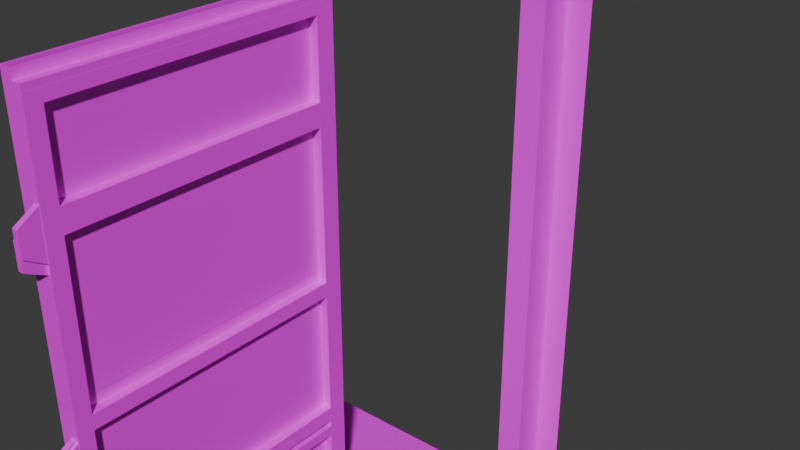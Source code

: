 # Source: door_lcon.blend  (saved by Blender 4.5.92; exported with 4.5.12 LTS)
import bpy
from mathutils import Matrix  # noqa: F401  (used for matrix-valued properties, if any)

bpy.ops.wm.read_factory_settings(use_empty=True)
scene = bpy.context.scene
scene.name = 'Scene'

# ---- images (referenced by path relative to the original .blend; pixels are not part of the script)
import os
ASSET_DIR = os.environ.get("B2B_ASSET_DIR", "")  # directory of the original .blend (textures are referenced by path, not embedded)
HERE = os.path.dirname(os.path.abspath(__file__))  # packed textures are extracted next to this script under _unpacked/

def load_image(name, relpath, width, height, colorspace="sRGB"):
    """Load a texture the original file referenced (path relative to the .blend, or extracted next to this script)."""
    p = next((c for c in (os.path.join(HERE, relpath), os.path.join(ASSET_DIR, relpath)) if relpath and os.path.exists(c)), "")
    if p:
        img = bpy.data.images.load(p, check_existing=True)
        img.name = name
    else:  # same state as the original file: an image datablock whose file is absent (Cycles renders it pink)
        img = bpy.data.images.new(name, width, height)
        img.source = "FILE"
        img.filepath = "//" + (relpath or name)
    img.colorspace_settings.name = colorspace
    return img
img_door01_jpg = load_image('Door01.jpg', 'Door01.jpg', 1024, 1024, 'sRGB')
img_ctwalls_png = load_image('ctwalls.png', 'ctwalls.png', 1024, 1024, 'sRGB')
img_crtbev_jpg = load_image('crtbev.jpg', 'crtbev.jpg', 1024, 1024, 'sRGB')

# ---- materials (node trees are filled in below, after node groups)
mat_material_004 = bpy.data.materials.new('Material.004')
mat_material_004.roughness = 0.5
mat_material = bpy.data.materials.new('Material')
mat_material.use_backface_culling = True
mat_material.roughness = 0.5
mat_door_002 = bpy.data.materials.new('door.002')
mat_door_002.use_backface_culling = True
mat_door_002.roughness = 0.5
mat_material_002 = bpy.data.materials.new('Material.002')
mat_material_002.use_backface_culling = True
mat_material_002.roughness = 0.5
mat_door_001 = bpy.data.materials.new('door.001')
mat_door_001.use_backface_culling = True
mat_door_001.roughness = 0.5
mat_material_001 = bpy.data.materials.new('Material.001')
mat_material_001.use_backface_culling = True
mat_material_001.roughness = 0.5
mat_material_003 = bpy.data.materials.new('Material.003')
mat_material_003.use_backface_culling = True
mat_material_003.roughness = 0.5

# ---- node groups
ng_smooth_by_angle = bpy.data.node_groups.new('Smooth by Angle', 'GeometryNodeTree')
_s = ng_smooth_by_angle.interface.new_socket(name='Mesh', in_out='OUTPUT', socket_type='NodeSocketGeometry')
_s = ng_smooth_by_angle.interface.new_socket(name='Mesh', in_out='INPUT', socket_type='NodeSocketGeometry')
_s = ng_smooth_by_angle.interface.new_socket(name='Angle', in_out='INPUT', socket_type='NodeSocketFloat')
_s.subtype = 'ANGLE'
_s.default_value = 0.5236
_s.min_value = 0.0
_s.max_value = 3.142
_s.description = 'Maximum face angle for smooth edges'
_s = ng_smooth_by_angle.interface.new_socket(name='Ignore Sharpness', in_out='INPUT', socket_type='NodeSocketBool')
_s.force_non_field = True
ng_smooth_by_angle.description = 'Set the sharpness of mesh edges based on the angle between the neighboring faces'
ng_smooth_by_angle.is_modifier = True
_N = ng_smooth_by_angle.nodes; _L = ng_smooth_by_angle.links
n0 = _N.new('GeometryNodeSetShadeSmooth'); n0.name = 'Set Shade Smooth'; n0.location = (120, -80)
n0.domain = 'EDGE'
n1 = _N.new('GeometryNodeSetShadeSmooth'); n1.name = 'Set Shade Smooth.001'; n1.location = (300, -80)
n2 = _N.new('NodeGroupOutput'); n2.name = 'Group Output'; n2.location = (480, -80)
n3 = _N.new('GeometryNodeInputMeshEdgeAngle'); n3.name = 'Edge Angle'; n3.location = (-440, -240)
n4 = _N.new('NodeGroupInput'); n4.name = 'Group Input'; n4.location = (-80, -80)
n5 = _N.new('GeometryNodeInputEdgeSmooth'); n5.name = 'Is Edge Smooth'; n5.location = (-260, -120)
n6 = _N.new('GeometryNodeInputShadeSmooth'); n6.name = 'Is Shade Smooth'; n6.location = (-440, -397)
n7 = _N.new('FunctionNodeCompare'); n7.name = 'Compare'; n7.location = (-260, -260)
n7.operation = 'LESS_EQUAL'
n7.inputs[6].default_value = (0.0, 0.0, 0.0, 0.0)
n7.inputs[7].default_value = (0.0, 0.0, 0.0, 0.0)
n8 = _N.new('FunctionNodeBooleanMath'); n8.name = 'Boolean Math.001'; n8.location = (-80, -260)
n9 = _N.new('NodeGroupInput'); n9.name = 'Group Input.001'; n9.location = (-440, -329)
n10 = _N.new('NodeGroupInput'); n10.name = 'Group Input.002'; n10.location = (-259, -189)
n11 = _N.new('FunctionNodeBooleanMath'); n11.name = 'Boolean Math'; n11.location = (-80, -149)
n11.operation = 'OR'
n12 = _N.new('FunctionNodeBooleanMath'); n12.name = 'Boolean Math.002'; n12.location = (-260, -380)
n12.operation = 'OR'
n13 = _N.new('NodeGroupInput'); n13.name = 'Group Input.003'; n13.location = (-440, -460)
_L.new(n3.outputs[0], n7.inputs[0])
_L.new(n1.outputs[0], n2.inputs[0])
_L.new(n9.outputs[1], n7.inputs[1])
_L.new(n7.outputs[0], n8.inputs[0])
_L.new(n4.outputs[0], n0.inputs[0])
_L.new(n0.outputs[0], n1.inputs[0])
_L.new(n8.outputs[0], n0.inputs[2])
_L.new(n10.outputs[2], n11.inputs[1])
_L.new(n5.outputs[0], n11.inputs[0])
_L.new(n11.outputs[0], n0.inputs[1])
_L.new(n13.outputs[2], n12.inputs[1])
_L.new(n6.outputs[0], n12.inputs[0])
_L.new(n12.outputs[0], n8.inputs[1])
n2.is_active_output = True

# ---- material node trees
mat_material_004.use_nodes = True; mat_material_004.node_tree.nodes.clear()
_N = mat_material_004.node_tree.nodes; _L = mat_material_004.node_tree.links
n0 = _N.new('ShaderNodeBsdfPrincipled'); n0.name = 'Principled BSDF'; n0.location = (0, 300)
n0.inputs[4].default_value = 0.0
n1 = _N.new('ShaderNodeOutputMaterial'); n1.name = 'Material Output'; n1.location = (280, 300)
_L.new(n0.outputs[0], n1.inputs[0])
n1.is_active_output = True
mat_material.use_nodes = True; mat_material.node_tree.nodes.clear()
_N = mat_material.node_tree.nodes; _L = mat_material.node_tree.links
n0 = _N.new('ShaderNodeBsdfPrincipled'); n0.name = 'Principled BSDF'; n0.location = (0, 300)
n0.inputs[4].default_value = 0.0
n1 = _N.new('ShaderNodeOutputMaterial'); n1.name = 'Material Output'; n1.location = (280, 300)
_L.new(n0.outputs[0], n1.inputs[0])
n1.is_active_output = True
mat_door_002.use_nodes = True; mat_door_002.node_tree.nodes.clear()
_N = mat_door_002.node_tree.nodes; _L = mat_door_002.node_tree.links
n0 = _N.new('ShaderNodeBsdfPrincipled'); n0.name = 'Principled BSDF'; n0.location = (0, 300)
n1 = _N.new('ShaderNodeOutputMaterial'); n1.name = 'Material Output'; n1.location = (280, 300)
n2 = _N.new('ShaderNodeTexImage'); n2.name = 'Image Texture'; n2.location = (-480, 300)
n2.image = img_door01_jpg
_L.new(n2.outputs[0], n0.inputs[0])
_L.new(n0.outputs[0], n1.inputs[0])
n1.is_active_output = True
mat_material_002.use_nodes = True; mat_material_002.node_tree.nodes.clear()
_N = mat_material_002.node_tree.nodes; _L = mat_material_002.node_tree.links
n0 = _N.new('ShaderNodeBsdfPrincipled'); n0.name = 'Principled BSDF'; n0.location = (0, 300)
n1 = _N.new('ShaderNodeOutputMaterial'); n1.name = 'Material Output'; n1.location = (280, 300)
n2 = _N.new('ShaderNodeTexImage'); n2.name = 'Image Texture'; n2.location = (-480, 300)
n2.image = img_ctwalls_png
_L.new(n2.outputs[0], n0.inputs[0])
_L.new(n0.outputs[0], n1.inputs[0])
n1.is_active_output = True
mat_door_001.use_nodes = True; mat_door_001.node_tree.nodes.clear()
_N = mat_door_001.node_tree.nodes; _L = mat_door_001.node_tree.links
n0 = _N.new('ShaderNodeBsdfPrincipled'); n0.name = 'Principled BSDF'; n0.location = (0, 300)
n1 = _N.new('ShaderNodeOutputMaterial'); n1.name = 'Material Output'; n1.location = (280, 300)
n2 = _N.new('ShaderNodeTexImage'); n2.name = 'Image Texture'; n2.location = (-480, 300)
n2.image = img_door01_jpg
_L.new(n2.outputs[0], n0.inputs[0])
_L.new(n0.outputs[0], n1.inputs[0])
n1.is_active_output = True
mat_material_001.use_nodes = True; mat_material_001.node_tree.nodes.clear()
_N = mat_material_001.node_tree.nodes; _L = mat_material_001.node_tree.links
n0 = _N.new('ShaderNodeBsdfPrincipled'); n0.name = 'Principled BSDF'; n0.location = (0, 300)
n1 = _N.new('ShaderNodeOutputMaterial'); n1.name = 'Material Output'; n1.location = (280, 300)
n2 = _N.new('ShaderNodeTexImage'); n2.name = 'Image Texture'; n2.location = (-480, 300)
n2.image = img_ctwalls_png
_L.new(n2.outputs[0], n0.inputs[0])
_L.new(n0.outputs[0], n1.inputs[0])
n1.is_active_output = True
mat_material_003.use_nodes = True; mat_material_003.node_tree.nodes.clear()
_N = mat_material_003.node_tree.nodes; _L = mat_material_003.node_tree.links
n0 = _N.new('ShaderNodeBsdfPrincipled'); n0.name = 'Principled BSDF'; n0.location = (0, 300)
n1 = _N.new('ShaderNodeOutputMaterial'); n1.name = 'Material Output'; n1.location = (280, 300)
n2 = _N.new('ShaderNodeTexImage'); n2.name = 'Image Texture'; n2.location = (-480, 300)
n2.image = img_crtbev_jpg
_L.new(n2.outputs[0], n0.inputs[0])
_L.new(n0.outputs[0], n1.inputs[0])
n1.is_active_output = True

# ---- world
world_world = bpy.data.worlds.new('World'); scene.world = world_world
world_world.use_nodes = True; world_world.node_tree.nodes.clear()
_N = world_world.node_tree.nodes; _L = world_world.node_tree.links
n0 = _N.new('ShaderNodeOutputWorld'); n0.name = 'World Output'; n0.location = (300, 300)
n1 = _N.new('ShaderNodeBackground'); n1.name = 'Background'; n1.location = (10, 300)
n1.inputs[0].default_value = (0.05088, 0.05088, 0.05088, 1.0)
_L.new(n1.outputs[0], n0.inputs[0])
n0.is_active_output = True
world_world.color = (0.05088, 0.05088, 0.05088)
world_world.sun_shadow_jitter_overblur = 0.0

# ---- meshes
me_cube_001 = bpy.data.meshes.new('Cube.001')
me_cube_001.from_pydata([(0.7073, -0.0156, -1.179), (0.7073, -0.0156, 1.147), (0.7073, 0.06918, -1.179), (0.7073, 0.06918, 1.147), (2.002, -0.0156, -1.179), (2.002, -0.0156, 1.147), (2.002, 0.06918, -1.179), (2.002, 0.06918, 1.147)], [], [(0, 1, 3, 2), (2, 3, 7, 6), (6, 7, 5, 4), (4, 5, 1, 0), (2, 6, 4, 0), (7, 3, 1, 5)])
me_cube_001.polygons.foreach_set('use_smooth', [True] * 6)
_uv = me_cube_001.uv_layers.new(name='UVMap')
_uv.uv.foreach_set('vector', [0.375, 0.0, 0.625, 0.0, 0.625, 0.25, 0.375, 0.25, 0.375, 0.25, 0.625, 0.25, 0.625, 0.5, 0.375, 0.5, 0.375, 0.5, 0.625, 0.5, 0.625, 0.75, 0.375, 0.75, 0.375, 0.75, 0.625, 0.75, 0.625, 1.0, 0.375, 1.0, 0.125, 0.5, 0.375, 0.5, 0.375, 0.75, 0.125, 0.75, 0.625, 0.5, 0.875, 0.5, 0.875, 0.75, 0.625, 0.75])
me_cube_001.materials.append(mat_material_004)
me_cube_001.update()
me_cube_001.normals_split_custom_set([tuple(v) for v in zip(*[iter([-0.5774, -0.5774, -0.5774, -0.5774, -0.5774, 0.5774, -0.5774, 0.5774, 0.5774, -0.5774, 0.5774, -0.5774, -0.5774, 0.5774, -0.5774, -0.5774, 0.5774, 0.5774, 0.5774, 0.5774, 0.5774, 0.5774, 0.5774, -0.5774, 0.5774, 0.5774, -0.5774, 0.5774, 0.5774, 0.5774, 0.5774, -0.5774, 0.5774, 0.5774, -0.5774, -0.5774, 0.5774, -0.5774, -0.5774, 0.5774, -0.5774, 0.5774, -0.5774, -0.5774, 0.5774, -0.5774, -0.5774, -0.5774, -0.5774, 0.5774, -0.5774, 0.5774, 0.5774, -0.5774, 0.5774, -0.5774, -0.5774, -0.5774, -0.5774, -0.5774, 0.5774, 0.5774, 0.5774, -0.5774, 0.5774, 0.5774, -0.5774, -0.5774, 0.5774, 0.5774, -0.5774, 0.5774])] * 3)])
me_cube = bpy.data.meshes.new('Cube')
me_cube.from_pydata([(-2.009, -0.0723, -1.183), (-2.009, -0.0723, 1.151), (-2.009, 0.01382, -1.183), (-2.009, 0.01382, 1.151), (-0.6799, -0.0723, -1.183), (-0.6799, -0.0723, 1.151), (-0.6799, 0.01382, -1.183), (-0.6799, 0.01382, 1.151)], [], [(0, 1, 3, 2), (2, 3, 7, 6), (6, 7, 5, 4), (4, 5, 1, 0), (2, 6, 4, 0), (7, 3, 1, 5)])
_uv = me_cube.uv_layers.new(name='UVMap')
_uv.uv.foreach_set('vector', [0.375, 0.0, 0.625, 0.0, 0.625, 0.25, 0.375, 0.25, 0.375, 0.25, 0.625, 0.25, 0.625, 0.5, 0.375, 0.5, 0.375, 0.5, 0.625, 0.5, 0.625, 0.75, 0.375, 0.75, 0.375, 0.75, 0.625, 0.75, 0.625, 1.0, 0.375, 1.0, 0.125, 0.5, 0.375, 0.5, 0.375, 0.75, 0.125, 0.75, 0.625, 0.5, 0.875, 0.5, 0.875, 0.75, 0.625, 0.75])
me_cube.materials.append(mat_material)
me_cube.update()
me_cube.normals_split_custom_set([tuple(v) for v in zip(*[iter([-1.0, 0.0, 0.0, -1.0, 0.0, 0.0, -1.0, 0.0, 0.0, -1.0, 0.0, 0.0, 0.0, 1.0, 0.0, 0.0, 1.0, 0.0, 0.0, 1.0, 0.0, 0.0, 1.0, 0.0, 1.0, 0.0, 0.0, 1.0, 0.0, 0.0, 1.0, 0.0, 0.0, 1.0, 0.0, 0.0, 0.0, -1.0, 0.0, 0.0, -1.0, 0.0, 0.0, -1.0, 0.0, 0.0, -1.0, 0.0, 0.0, 0.0, -1.0, 0.0, 0.0, -1.0, 0.0, 0.0, -1.0, 0.0, 0.0, -1.0, 0.0, 0.0, 1.0, 0.0, 0.0, 1.0, 0.0, 0.0, 1.0, 0.0, 0.0, 1.0])] * 3)])
me_plane_004 = bpy.data.meshes.new('Plane.004')
me_plane_004.from_pydata([(-0.651, -0.07325, -1.187), (0.651, -0.07325, -1.187), (-0.651, -0.07325, 1.155), (0.651, -0.07325, 1.155), (0.651, -0.02675, -1.187), (-0.651, -0.02675, -1.187), (0.651, -0.02675, 1.155), (-0.651, -0.02675, 1.155), (-0.651, -0.07325, 1.089), (0.651, -0.07325, 1.089), (0.651, -0.02675, 1.089), (-0.651, -0.02675, 1.089), (-0.651, -0.07325, 1.041), (-0.651, -0.02675, 1.041), (0.651, -0.07325, 1.041), (0.651, -0.02675, 1.041), (-0.651, -0.07325, 0.7144), (-0.651, -0.02675, 0.7144), (0.651, -0.07325, 0.7144), (0.651, -0.02675, 0.7144), (-0.651, -0.07325, 0.6662), (-0.651, -0.02675, 0.6662), (0.651, -0.07325, 0.6662), (0.651, -0.02675, 0.6662), (-0.651, -0.07325, -0.04329), (-0.651, -0.02675, -0.04329), (0.651, -0.07325, -0.04329), (0.651, -0.02675, -0.04329), (-0.651, -0.07325, -0.08806), (-0.651, -0.02675, -0.08806), (0.651, -0.07325, -0.08806), (0.651, -0.02675, -0.08806), (-0.651, -0.07325, -1.139), (-0.651, -0.02675, -1.139), (0.651, -0.07325, -1.139), (0.651, -0.02675, -1.139), (0.651, -0.07325, -0.788), (0.651, -0.02675, -0.788), (-0.651, -0.07325, -0.788), (-0.651, -0.02675, -0.788), (0.651, -0.07325, -0.7438), (0.651, -0.02675, -0.7438), (-0.651, -0.07325, -0.7438), (-0.651, -0.02675, -0.7438), (-0.5786, -0.02675, -1.187), (-0.5786, -0.02675, 1.155), (-0.5786, -0.02675, 1.089), (-0.5786, -0.02675, 1.041), (-0.5786, -0.02675, 0.7144), (-0.5786, -0.02675, 0.6662), (-0.5786, -0.02675, -0.04329), (-0.5786, -0.02675, -0.08806), (-0.5786, -0.02675, -1.139), (-0.5786, -0.02675, -0.788), (-0.5786, -0.02675, -0.7438), (-0.5294, -0.02675, -1.187), (-0.5294, -0.02675, 1.089), (-0.5294, -0.02675, 1.041), (-0.5294, -0.02675, 0.7144), (-0.5294, -0.02675, 0.6662), (-0.5294, -0.02675, -0.04329), (-0.5294, -0.02675, -0.08806), (-0.5294, -0.02675, -1.139), (-0.5294, -0.02675, -0.788), (-0.5294, -0.02675, -0.7438), (-0.5294, -0.02675, 1.155), (0.5861, -0.02675, -1.187), (0.5861, -0.02675, 1.089), (0.5861, -0.02675, 1.041), (0.5861, -0.02675, 0.7144), (0.5861, -0.02675, 0.6662), (0.5861, -0.02675, -0.04329), (0.5861, -0.02675, -0.08806), (0.5861, -0.02675, -1.139), (0.5861, -0.02675, -0.788), (0.5861, -0.02675, -0.7438), (0.5861, -0.02675, 1.155), (0.5861, 0.01324, -1.187), (0.651, 0.01324, -1.187), (0.651, 0.01324, 1.041), (0.651, 0.01324, 1.089), (0.5861, 0.01324, 1.089), (0.651, 0.01324, 0.7144), (0.5861, 0.01324, 1.041), (0.651, 0.01324, 0.6662), (0.5861, 0.01324, 0.7144), (0.651, 0.01324, -0.04329), (0.5861, 0.01324, 0.6662), (0.651, 0.01324, -0.08806), (0.5861, 0.01324, -0.04329), (0.651, 0.01324, -0.7438), (0.5861, 0.01324, -0.08806), (0.651, 0.01324, -1.139), (0.5861, 0.01324, -1.139), (0.651, 0.01324, -0.788), (0.5861, 0.01324, -0.788), (0.5861, 0.01324, -0.7438), (-0.5786, 0.01324, -0.788), (-0.5786, 0.01324, -0.7438), (-0.5786, 0.01324, -1.139), (-0.5786, 0.01324, -1.187), (-0.5786, 0.01324, -0.08806), (-0.5786, 0.01324, -0.04329), (-0.5786, 0.01323, 0.6662), (-0.5786, 0.01323, 0.7144), (-0.5786, 0.01323, 1.041), (-0.5786, 0.01323, 1.089), (-0.5294, 0.01324, -1.187), (-0.5294, 0.01323, 1.089), (-0.5294, 0.01323, 1.041), (-0.5294, 0.01323, 0.7144), (-0.5294, 0.01323, 0.6662), (-0.5294, 0.01324, -0.04329), (-0.5294, 0.01324, -0.08806), (-0.5294, 0.01324, -1.139), (-0.5294, 0.01324, -0.788), (-0.5294, 0.01324, -0.7438), (0.649, -0.01203, 0.5442), (0.649, -0.01203, 0.7442), (0.649, 0.01203, 0.5442), (0.649, 0.01203, 0.7442), (0.7345, -0.01203, 0.5954), (0.7345, -0.01203, 0.693), (0.7345, 0.01203, 0.5954), (0.7345, 0.01203, 0.693), (0.649, -0.01203, -0.3222), (0.649, -0.01203, -0.1222), (0.649, 0.01203, -0.3222), (0.649, 0.01203, -0.1222), (0.7345, -0.01203, -0.271), (0.7345, -0.01203, -0.1734), (0.7345, 0.01203, -0.271), (0.7345, 0.01203, -0.1734), (0.649, -0.01203, -1.17), (0.649, -0.01203, -0.9701), (0.649, 0.01203, -1.17), (0.649, 0.01203, -0.9701), (0.7345, -0.01203, -1.119), (0.7345, -0.01203, -1.021), (0.7345, 0.01203, -1.119), (0.7345, 0.01203, -1.021)], [], [(8, 9, 3, 2), (46, 11, 7, 45), (34, 1, 4, 35), (8, 2, 7, 11), (12, 8, 11, 13), (3, 9, 10, 6), (47, 13, 11, 46), (12, 14, 9, 8), (16, 18, 14, 12), (48, 17, 13, 47), (16, 12, 13, 17), (9, 14, 15, 10), (20, 16, 17, 21), (49, 21, 17, 48), (20, 22, 18, 16), (14, 18, 19, 15), (24, 26, 22, 20), (50, 25, 21, 49), (24, 20, 21, 25), (18, 22, 23, 19), (28, 24, 25, 29), (51, 29, 25, 50), (28, 30, 26, 24), (22, 26, 27, 23), (42, 40, 30, 28), (54, 43, 29, 51), (42, 28, 29, 43), (26, 30, 31, 27), (0, 32, 33, 5), (44, 5, 33, 52), (0, 1, 34, 32), (36, 34, 35, 37), (40, 36, 37, 41), (32, 38, 39, 33), (52, 33, 39, 53), (32, 34, 36, 38), (30, 40, 41, 31), (38, 42, 43, 39), (53, 39, 43, 54), (38, 36, 40, 42), (35, 4, 78, 92), (70, 59, 111, 87), (47, 46, 106, 105), (58, 69, 85, 110), (48, 47, 105, 104), (71, 70, 87, 89), (68, 57, 109, 83), (49, 48, 104, 103), (27, 31, 88, 86), (56, 46, 45, 65), (67, 56, 65, 76), (56, 67, 81, 108), (69, 58, 57, 68), (50, 49, 103, 102), (71, 60, 59, 70), (75, 72, 91, 96), (75, 64, 61, 72), (66, 55, 107, 77), (73, 62, 63, 74), (51, 50, 102, 101), (4, 66, 77, 78), (67, 10, 80, 81), (19, 23, 84, 82), (54, 51, 101, 98), (73, 74, 95, 93), (63, 62, 114, 115), (44, 52, 99, 100), (52, 53, 97, 99), (37, 35, 92, 94), (10, 67, 76, 6), (115, 97, 98, 116), (114, 99, 97, 115), (107, 100, 99, 114), (116, 98, 101, 113), (113, 101, 102, 112), (112, 102, 103, 111), (111, 103, 104, 110), (110, 104, 105, 109), (109, 105, 106, 108), (83, 109, 108, 81), (87, 111, 110, 85), (91, 113, 112, 89), (77, 107, 114, 93), (95, 115, 116, 96), (94, 95, 96, 90), (92, 93, 95, 94), (78, 77, 93, 92), (90, 96, 91, 88), (88, 91, 89, 86), (86, 89, 87, 84), (84, 87, 85, 82), (82, 85, 83, 79), (79, 83, 81, 80), (15, 19, 82, 79), (69, 68, 83, 85), (41, 37, 94, 90), (60, 71, 89, 112), (57, 58, 110, 109), (55, 44, 100, 107), (72, 61, 113, 91), (46, 56, 108, 106), (23, 27, 86, 84), (62, 73, 93, 114), (59, 60, 112, 111), (74, 63, 115, 95), (10, 15, 79, 80), (64, 75, 96, 116), (53, 54, 98, 97), (61, 64, 116, 113), (31, 41, 90, 88), (117, 118, 120, 119), (119, 120, 124, 123), (123, 124, 122, 121), (121, 122, 118, 117), (119, 123, 121, 117), (124, 120, 118, 122), (127, 128, 132, 131), (131, 132, 130, 129), (129, 130, 126, 125), (127, 131, 129, 125), (132, 128, 126, 130), (135, 136, 140, 139), (139, 140, 138, 137), (137, 138, 134, 133), (135, 139, 137, 133), (140, 136, 134, 138)])
me_plane_004.polygons.foreach_set('use_smooth', [True] * 126)
me_plane_004.polygons.foreach_set('material_index', [2, 2, 2, 2, 2, 2, 2, 2, 2, 2, 2, 2, 2, 2, 2, 2, 2, 2, 2, 2, 2, 2, 2, 2, 2, 2, 2, 2, 2, 2, 2, 2, 2, 2, 2, 2, 2, 2, 2, 2, 2, 2, 2, 2, 2, 2, 2, 2, 2, 2, 2, 2, 2, 2, 2, 2, 2, 0, 2, 2, 0, 2, 2, 2, 2, 2, 2, 2, 2, 2, 2, 2, 2, 2, 2, 2, 2, 2, 2, 2, 2, 2, 2, 2, 2, 2, 2, 2, 2, 2, 2, 2, 2, 2, 2, 2, 2, 2, 0, 2, 2, 2, 2, 2, 2, 2, 2, 2, 2, 2, 0, 0, 0, 0, 0, 0, 0, 0, 0, 0, 0, 0, 0, 0, 0, 0])
_uv = me_plane_004.uv_layers.new(name='UVMap')
_uv.uv.foreach_set('vector', [0.4007, 0.9571, 0.7733, 0.957, 0.7733, 0.9812, 0.4007, 0.9813, 0.3716, 0.957, 0.3923, 0.957, 0.3923, 0.9812, 0.3716, 0.9812, 0.07597, 0.02475, 0.06608, 0.02475, 0.06593, 0.04556, 0.07583, 0.04557, 0.4007, 0.9571, 0.4007, 0.9813, 0.3923, 0.9812, 0.3923, 0.957, 0.4007, 0.9396, 0.4007, 0.9571, 0.3923, 0.957, 0.3923, 0.9395, 0.552, 0.02482, 0.5382, 0.02482, 0.5388, 0.04571, 0.5526, 0.04572, 0.3716, 0.9395, 0.3923, 0.9395, 0.3923, 0.957, 0.3716, 0.957, 0.4007, 0.9396, 0.7733, 0.9395, 0.7733, 0.957, 0.4007, 0.9571, 0.4007, 0.8204, 0.7733, 0.8203, 0.7733, 0.9395, 0.4007, 0.9396, 0.3716, 0.8203, 0.3923, 0.8203, 0.3923, 0.9395, 0.3716, 0.9395, 0.4007, 0.8204, 0.4007, 0.9396, 0.3923, 0.9395, 0.3923, 0.8203, 0.5382, 0.02482, 0.5283, 0.02482, 0.5288, 0.04571, 0.5388, 0.04571, 0.4007, 0.8028, 0.4007, 0.8204, 0.3923, 0.8203, 0.3923, 0.8027, 0.3716, 0.8027, 0.3923, 0.8027, 0.3923, 0.8203, 0.3716, 0.8203, 0.4007, 0.8028, 0.7733, 0.8027, 0.7733, 0.8203, 0.4007, 0.8204, 0.5283, 0.02482, 0.4606, 0.02481, 0.461, 0.04569, 0.5288, 0.04571, 0.4007, 0.5436, 0.7733, 0.5436, 0.7733, 0.8027, 0.4007, 0.8028, 0.3716, 0.5436, 0.3923, 0.5436, 0.3923, 0.8027, 0.3716, 0.8027, 0.4007, 0.5436, 0.4007, 0.8028, 0.3923, 0.8027, 0.3923, 0.5436, 0.4606, 0.02481, 0.4506, 0.02481, 0.451, 0.04569, 0.461, 0.04569, 0.4007, 0.5273, 0.4007, 0.5436, 0.3923, 0.5436, 0.3923, 0.5272, 0.3716, 0.5272, 0.3923, 0.5272, 0.3923, 0.5436, 0.3716, 0.5436, 0.4007, 0.5273, 0.7733, 0.5272, 0.7733, 0.5436, 0.4007, 0.5436, 0.4506, 0.02481, 0.3033, 0.02478, 0.3036, 0.04564, 0.451, 0.04569, 0.4007, 0.2878, 0.7733, 0.2877, 0.7733, 0.5272, 0.4007, 0.5273, 0.3716, 0.2877, 0.3923, 0.2877, 0.3923, 0.5272, 0.3716, 0.5272, 0.4007, 0.2878, 0.4007, 0.5273, 0.3923, 0.5272, 0.3923, 0.2877, 0.3033, 0.02478, 0.294, 0.02478, 0.2942, 0.04564, 0.3036, 0.04564, 0.4007, 0.1261, 0.4007, 0.1435, 0.3923, 0.1434, 0.3923, 0.126, 0.3716, 0.126, 0.3923, 0.126, 0.3923, 0.1434, 0.3716, 0.1434, 0.4007, 0.1261, 0.7733, 0.126, 0.7733, 0.1434, 0.4007, 0.1435, 0.1488, 0.02476, 0.07597, 0.02475, 0.07583, 0.04557, 0.1488, 0.04559, 0.158, 0.02476, 0.1488, 0.02476, 0.1488, 0.04559, 0.1579, 0.04559, 0.4007, 0.1435, 0.4007, 0.2717, 0.3923, 0.2716, 0.3923, 0.1434, 0.3716, 0.1434, 0.3923, 0.1434, 0.3923, 0.2716, 0.3716, 0.2716, 0.4007, 0.1435, 0.7733, 0.1434, 0.7733, 0.2716, 0.4007, 0.2717, 0.294, 0.02478, 0.158, 0.02476, 0.1579, 0.04559, 0.2942, 0.04564, 0.4007, 0.2717, 0.4007, 0.2878, 0.3923, 0.2877, 0.3923, 0.2716, 0.3716, 0.2716, 0.3923, 0.2716, 0.3923, 0.2877, 0.3716, 0.2877, 0.4007, 0.2717, 0.7733, 0.2716, 0.7733, 0.2877, 0.4007, 0.2878, 0.4838, 0.1751, 0.4838, 0.16, 0.4965, 0.16, 0.4965, 0.1751, 0.7341, 0.4622, 0.4283, 0.4622, 0.4283, 0.4732, 0.7341, 0.4732, 0.4687, 0.9054, 0.4687, 0.9215, 0.4821, 0.9215, 0.4821, 0.9054, 0.4283, 0.4622, 0.7341, 0.4622, 0.7341, 0.4732, 0.4283, 0.4732, 0.4687, 0.7956, 0.4687, 0.9054, 0.4821, 0.9054, 0.4821, 0.7956, 0.5757, 0.4689, 0.5806, 0.533, 0.5916, 0.533, 0.5867, 0.4689, 0.7341, 0.4622, 0.4283, 0.4622, 0.4283, 0.4732, 0.7341, 0.4732, 0.4687, 0.7794, 0.4687, 0.7956, 0.4821, 0.7956, 0.4821, 0.7794, 0.4838, 0.5234, 0.4838, 0.5092, 0.4965, 0.5092, 0.4965, 0.5234, 0.3575, 0.957, 0.3716, 0.957, 0.3716, 0.9812, 0.3575, 0.9812, 0.03833, 0.9571, 0.3575, 0.957, 0.3575, 0.9812, 0.03833, 0.9813, 0.3575, 0.957, 0.03833, 0.9571, 0.03833, 0.9571, 0.3575, 0.957, 0.03833, 0.8204, 0.3575, 0.8203, 0.3575, 0.9395, 0.03833, 0.9396, 0.4687, 0.5408, 0.4687, 0.7794, 0.4821, 0.7794, 0.4821, 0.5408, 0.03834, 0.5436, 0.3575, 0.5436, 0.3575, 0.8027, 0.03833, 0.8028, 0.5757, 0.2768, 0.5757, 0.4566, 0.5867, 0.4566, 0.5867, 0.2768, 0.03835, 0.2878, 0.3575, 0.2877, 0.3575, 0.5272, 0.03834, 0.5273, 0.0, 0.0, 0.0, 0.0, 0.0, 0.0, 0.0, 0.0, 0.03835, 0.1435, 0.3576, 0.1434, 0.3576, 0.2716, 0.03835, 0.2716, 0.4687, 0.5257, 0.4687, 0.5408, 0.4821, 0.5408, 0.4821, 0.5257, 0.0, 0.0, 0.0, 0.0, 0.0, 0.0, 0.0, 0.0, 0.03833, 0.9571, 0.01975, 0.9571, 0.01975, 0.9571, 0.03833, 0.9571, 0.4838, 0.7643, 0.4838, 0.749, 0.4965, 0.749, 0.4965, 0.7643, 0.4687, 0.3051, 0.4687, 0.5257, 0.4821, 0.5257, 0.4821, 0.3051, 0.5757, 0.1685, 0.5757, 0.2647, 0.5867, 0.2647, 0.5867, 0.1685, 0.5757, 0.2647, 0.5757, 0.1685, 0.5867, 0.1685, 0.5867, 0.2647, 0.4687, 0.1562, 0.4687, 0.1722, 0.4821, 0.1722, 0.4821, 0.1562, 0.4687, 0.1722, 0.4687, 0.2902, 0.4821, 0.2902, 0.4821, 0.1722, 0.4838, 0.2867, 0.4838, 0.1751, 0.4965, 0.1751, 0.4965, 0.2867, 0.01975, 0.9571, 0.03833, 0.9571, 0.03833, 0.9813, 0.01975, 0.9813, 0.3576, 0.2716, 0.3716, 0.2716, 0.3716, 0.2877, 0.3575, 0.2877, 0.3576, 0.1434, 0.3716, 0.1434, 0.3716, 0.2716, 0.3576, 0.2716, 0.3576, 0.126, 0.3716, 0.126, 0.3716, 0.1434, 0.3576, 0.1434, 0.3575, 0.2877, 0.3716, 0.2877, 0.3716, 0.5272, 0.3575, 0.5272, 0.3575, 0.5272, 0.3716, 0.5272, 0.3716, 0.5436, 0.3575, 0.5436, 0.3575, 0.5436, 0.3716, 0.5436, 0.3716, 0.8027, 0.3575, 0.8027, 0.3575, 0.8027, 0.3716, 0.8027, 0.3716, 0.8203, 0.3575, 0.8203, 0.3575, 0.8203, 0.3716, 0.8203, 0.3716, 0.9395, 0.3575, 0.9395, 0.3575, 0.9395, 0.3716, 0.9395, 0.3716, 0.957, 0.3575, 0.957, 0.03833, 0.9396, 0.3575, 0.9395, 0.3575, 0.957, 0.03833, 0.9571, 0.03833, 0.8028, 0.3575, 0.8027, 0.3575, 0.8203, 0.03833, 0.8204, 0.03834, 0.5273, 0.3575, 0.5272, 0.3575, 0.5436, 0.03834, 0.5436, 0.03835, 0.1261, 0.3576, 0.126, 0.3576, 0.1434, 0.03835, 0.1435, 0.03835, 0.2716, 0.3576, 0.2716, 0.3575, 0.2877, 0.03835, 0.2878, 0.01977, 0.2717, 0.03835, 0.2716, 0.03835, 0.2878, 0.01977, 0.2878, 0.01978, 0.1435, 0.03835, 0.1435, 0.03835, 0.2716, 0.01977, 0.2717, 0.01978, 0.1261, 0.03835, 0.1261, 0.03835, 0.1435, 0.01978, 0.1435, 0.01977, 0.2878, 0.03835, 0.2878, 0.03834, 0.5273, 0.01976, 0.5273, 0.01976, 0.5273, 0.03834, 0.5273, 0.03834, 0.5436, 0.01976, 0.5436, 0.01976, 0.5436, 0.03834, 0.5436, 0.03833, 0.8028, 0.01976, 0.8028, 0.01976, 0.8028, 0.03833, 0.8028, 0.03833, 0.8204, 0.01976, 0.8204, 0.01976, 0.8204, 0.03833, 0.8204, 0.03833, 0.9396, 0.01975, 0.9396, 0.01975, 0.9396, 0.03833, 0.9396, 0.03833, 0.9571, 0.01975, 0.9571, 0.4838, 0.868, 0.4838, 0.7643, 0.4965, 0.7643, 0.4965, 0.868, 0.5806, 0.5462, 0.5806, 0.6357, 0.5916, 0.6357, 0.5916, 0.5462, 0.4838, 0.3007, 0.4838, 0.2867, 0.4965, 0.2867, 0.4965, 0.3007, 0.4283, 0.4622, 0.7341, 0.4622, 0.7341, 0.4732, 0.4283, 0.4732, 0.5806, 0.6357, 0.5806, 0.5462, 0.5916, 0.5462, 0.5916, 0.6357, 0.0, 0.0, 0.0, 0.0, 0.0, 0.0, 0.0, 0.0, 0.7341, 0.4622, 0.4283, 0.4622, 0.4283, 0.4732, 0.7341, 0.4732, 0.3716, 0.957, 0.3575, 0.957, 0.3575, 0.957, 0.3716, 0.957, 0.4838, 0.749, 0.4838, 0.5234, 0.4965, 0.5234, 0.4965, 0.749, 0.4283, 0.4622, 0.7341, 0.4622, 0.7341, 0.4732, 0.4283, 0.4732, 0.5806, 0.533, 0.5757, 0.4689, 0.5867, 0.4689, 0.5916, 0.533, 0.7341, 0.4622, 0.4283, 0.4622, 0.4283, 0.4732, 0.7341, 0.4732, 0.4838, 0.8833, 0.4838, 0.868, 0.4965, 0.868, 0.4965, 0.8833, 0.4283, 0.4622, 0.7341, 0.4622, 0.7341, 0.4732, 0.4283, 0.4732, 0.4687, 0.2902, 0.4687, 0.3051, 0.4821, 0.3051, 0.4821, 0.2902, 0.5757, 0.4566, 0.5757, 0.2768, 0.5867, 0.2768, 0.5867, 0.4566, 0.4838, 0.5092, 0.4838, 0.3007, 0.4965, 0.3007, 0.4965, 0.5092, 0.375, 0.0, 0.625, 0.0, 0.625, 0.25, 0.375, 0.25, 0.06368, 0.7709, 0.2365, 0.7804, 0.1963, 0.7041, 0.112, 0.6995, 0.1109, 0.7186, 0.1953, 0.7232, 0.1941, 0.744, 0.1098, 0.7394, 0.112, 0.6995, 0.1963, 0.7041, 0.2365, 0.7804, 0.06368, 0.7709, 0.1605, 0.7762, 0.1645, 0.7023, 0.1437, 0.7012, 0.1397, 0.7751, 0.1645, 0.7023, 0.1605, 0.7762, 0.1397, 0.7751, 0.1437, 0.7012, 0.06368, 0.7709, 0.2365, 0.7804, 0.1963, 0.7041, 0.112, 0.6995, 0.1109, 0.7186, 0.1953, 0.7232, 0.1941, 0.744, 0.1098, 0.7394, 0.112, 0.6995, 0.1963, 0.7041, 0.2365, 0.7804, 0.06368, 0.7709, 0.1605, 0.7762, 0.1645, 0.7023, 0.1437, 0.7012, 0.1397, 0.7751, 0.1645, 0.7023, 0.1605, 0.7762, 0.1397, 0.7751, 0.1437, 0.7012, 0.06368, 0.7709, 0.2365, 0.7804, 0.1963, 0.7041, 0.112, 0.6995, 0.1109, 0.7186, 0.1953, 0.7232, 0.1941, 0.744, 0.1098, 0.7394, 0.112, 0.6995, 0.1963, 0.7041, 0.2365, 0.7804, 0.06368, 0.7709, 0.1605, 0.7762, 0.1645, 0.7023, 0.1437, 0.7012, 0.1397, 0.7751, 0.1645, 0.7023, 0.1605, 0.7762, 0.1397, 0.7751, 0.1437, 0.7012])
me_plane_004.materials.append(mat_door_002)
me_plane_004.materials.append(mat_material_002)
me_plane_004.materials.append(mat_door_001)
me_plane_004.materials.append(mat_material_001)
me_plane_004.update()
me_plane_004.normals_split_custom_set([tuple(v) for v in zip(*[iter([-0.7071, -0.7071, 0.0, 0.7071, -0.7071, 0.0, 0.7071, -0.7071, 0.0, -0.7071, -0.7071, 0.0, -0.3015, 0.9045, 0.3015, -0.7071, 0.7071, 3.761e-08, -0.7071, 0.7071, 5.156e-08, -1.529e-07, 1.0, 5.434e-08, 0.7071, -0.7071, 2.306e-08, 0.7071, -0.7071, 0.0, 0.8944, 0.0, -0.4472, 1.0, 0.0, 0.0, -0.7071, -0.7071, 0.0, -0.7071, -0.7071, 0.0, -0.7071, 0.7071, 5.156e-08, -0.7071, 0.7071, 3.761e-08, -0.7071, -0.7071, 1.86e-08, -0.7071, -0.7071, 0.0, -0.7071, 0.7071, 3.761e-08, -0.7071, 0.7071, 2.751e-08, 0.7071, -0.7071, 0.0, 0.7071, -0.7071, 0.0, 0.9045, 0.3015, 0.3015, 0.7071, 0.7071, 3.833e-08, -0.7071, 0.7071, 2.751e-08, -0.7071, 0.7071, 2.751e-08, -0.7071, 0.7071, 3.761e-08, -0.3015, 0.9045, 0.3015, -0.7071, -0.7071, 1.86e-08, 0.7071, -0.7071, 1.86e-08, 0.7071, -0.7071, 0.0, -0.7071, -0.7071, 0.0, -0.7071, -0.7071, 1.86e-08, 0.7071, -0.7071, 1.86e-08, 0.7071, -0.7071, 1.86e-08, -0.7071, -0.7071, 1.86e-08, -0.7071, 0.7071, 2.748e-08, -0.7071, 0.7071, 2.748e-08, -0.7071, 0.7071, 2.751e-08, -0.7071, 0.7071, 2.751e-08, -0.7071, -0.7071, 1.86e-08, -0.7071, -0.7071, 1.86e-08, -0.7071, 0.7071, 2.751e-08, -0.7071, 0.7071, 2.748e-08, 0.7071, -0.7071, 0.0, 0.7071, -0.7071, 1.86e-08, 1.0, 0.0, 0.0, 0.9045, 0.3015, 0.3015, -0.7071, -0.7071, 1.711e-08, -0.7071, -0.7071, 1.86e-08, -0.7071, 0.7071, 2.748e-08, -0.7071, 0.7071, 2.862e-08, -0.7071, 0.7071, 2.862e-08, -0.7071, 0.7071, 2.862e-08, -0.7071, 0.7071, 2.748e-08, -0.7071, 0.7071, 2.748e-08, -0.7071, -0.7071, 1.711e-08, 0.7071, -0.7071, 1.711e-08, 0.7071, -0.7071, 1.86e-08, -0.7071, -0.7071, 1.86e-08, 0.7071, -0.7071, 1.86e-08, 0.7071, -0.7071, 1.86e-08, 1.0, 0.0, 0.0, 1.0, 0.0, 0.0, -0.7071, -0.7071, 1.711e-08, 0.7071, -0.7071, 1.711e-08, 0.7071, -0.7071, 1.711e-08, -0.7071, -0.7071, 1.711e-08, -0.7071, 0.7071, 2.953e-08, -0.7071, 0.7071, 2.953e-08, -0.7071, 0.7071, 2.862e-08, -0.7071, 0.7071, 2.862e-08, -0.7071, -0.7071, 1.711e-08, -0.7071, -0.7071, 1.711e-08, -0.7071, 0.7071, 2.862e-08, -0.7071, 0.7071, 2.953e-08, 0.7071, -0.7071, 1.86e-08, 0.7071, -0.7071, 1.711e-08, 1.0, 0.0, 0.0, 1.0, 0.0, 0.0, -0.7071, -0.7071, 1.543e-08, -0.7071, -0.7071, 1.711e-08, -0.7071, 0.7071, 2.953e-08, -0.7071, 0.7071, 3.09e-08, -0.7071, 0.7071, 3.09e-08, -0.7071, 0.7071, 3.09e-08, -0.7071, 0.7071, 2.953e-08, -0.7071, 0.7071, 2.953e-08, -0.7071, -0.7071, 1.543e-08, 0.7071, -0.7071, 1.543e-08, 0.7071, -0.7071, 1.711e-08, -0.7071, -0.7071, 1.711e-08, 0.7071, -0.7071, 1.711e-08, 0.7071, -0.7071, 1.711e-08, 1.0, 0.0, 0.0, 1.0, 0.0, 0.0, -0.7071, -0.7071, 1.543e-08, 0.7071, -0.7071, 1.543e-08, 0.7071, -0.7071, 1.543e-08, -0.7071, -0.7071, 1.543e-08, -0.7071, 0.7071, 3.109e-08, -0.7071, 0.7071, 3.109e-08, -0.7071, 0.7071, 3.09e-08, -0.7071, 0.7071, 3.09e-08, -0.7071, -0.7071, 1.543e-08, -0.7071, -0.7071, 1.543e-08, -0.7071, 0.7071, 3.09e-08, -0.7071, 0.7071, 3.109e-08, 0.7071, -0.7071, 1.711e-08, 0.7071, -0.7071, 1.543e-08, 1.0, 0.0, 0.0, 1.0, 0.0, 0.0, -0.7071, -0.7071, 0.0, -0.7071, -0.7071, 2.306e-08, -0.7071, 0.7071, 2.975e-08, -0.7071, 0.7071, 2.386e-08, -0.5774, 0.5774, -0.5774, -0.7071, 0.7071, 2.386e-08, -0.7071, 0.7071, 2.975e-08, -0.7071, 0.7071, 2.975e-08, -0.7071, -0.7071, 0.0, 0.7071, -0.7071, 0.0, 0.7071, -0.7071, 2.306e-08, -0.7071, -0.7071, 2.306e-08, 0.7071, -0.7071, 2.306e-08, 0.7071, -0.7071, 2.306e-08, 1.0, 0.0, 0.0, 1.0, 0.0, 0.0, 0.7071, -0.7071, 1.543e-08, 0.7071, -0.7071, 2.306e-08, 1.0, 0.0, 0.0, 1.0, 0.0, 0.0, -0.7071, -0.7071, 2.306e-08, -0.7071, -0.7071, 2.306e-08, -0.7071, 0.7071, 3.07e-08, -0.7071, 0.7071, 2.975e-08, -0.7071, 0.7071, 2.975e-08, -0.7071, 0.7071, 2.975e-08, -0.7071, 0.7071, 3.07e-08, -0.7071, 0.7071, 3.07e-08, -0.7071, -0.7071, 2.306e-08, 0.7071, -0.7071, 2.306e-08, 0.7071, -0.7071, 2.306e-08, -0.7071, -0.7071, 2.306e-08, 0.7071, -0.7071, 1.543e-08, 0.7071, -0.7071, 1.543e-08, 1.0, 0.0, 0.0, 1.0, 0.0, 0.0, -0.7071, -0.7071, 2.306e-08, -0.7071, -0.7071, 1.543e-08, -0.7071, 0.7071, 3.109e-08, -0.7071, 0.7071, 3.07e-08, -0.7071, 0.7071, 3.07e-08, -0.7071, 0.7071, 3.07e-08, -0.7071, 0.7071, 3.109e-08, -0.7071, 0.7071, 3.109e-08, -0.7071, -0.7071, 2.306e-08, 0.7071, -0.7071, 2.306e-08, 0.7071, -0.7071, 1.543e-08, -0.7071, -0.7071, 1.543e-08, 1.0, 0.0, 0.0, 0.8944, 0.0, -0.4472, 0.5774, 0.5774, -0.5774, 0.7071, 0.7071, 3.046e-08, -0.5774, 0.5774, -0.5774, 0.5774, 0.5774, -0.5774, 0.3015, 0.9045, -0.3015, -0.3015, 0.9045, -0.3015, -0.7071, 0.7071, 2.751e-08, -0.3015, 0.9045, 0.3015, -0.5774, 0.5774, 0.5774, -0.7071, 0.7071, 3.28e-08, 0.5774, 0.5774, 0.5774, -0.5774, 0.5774, 0.5774, -0.3015, 0.9045, 0.3015, 0.3015, 0.9045, 0.3015, -0.7071, 0.7071, 2.748e-08, -0.7071, 0.7071, 2.751e-08, -0.7071, 0.7071, 3.28e-08, -0.7071, 0.7071, 3.275e-08, -0.5774, 0.5774, 0.5774, -0.5774, 0.5774, -0.5774, -0.3015, 0.9045, -0.3015, -0.3015, 0.9045, 0.3015, -0.5774, 0.5774, -0.5774, 0.5774, 0.5774, -0.5774, 0.3015, 0.9045, -0.3015, -0.3015, 0.9045, -0.3015, -0.7071, 0.7071, 2.862e-08, -0.7071, 0.7071, 2.748e-08, -0.7071, 0.7071, 3.275e-08, -0.7071, 0.7071, 3.388e-08, 1.0, 0.0, 0.0, 1.0, 0.0, 0.0, 0.7071, 0.7071, 3.205e-08, 0.7071, 0.7071, 3.114e-08, 2.586e-08, 0.7071, 0.7071, -0.3015, 0.9045, 0.3015, -1.529e-07, 1.0, 5.434e-08, -1.5e-07, 1.0, 4.313e-08, -2.313e-07, 0.7071, 0.7071, 2.586e-08, 0.7071, 0.7071, -1.5e-07, 1.0, 4.313e-08, -1.46e-07, 1.0, 5.234e-08, 2.586e-08, 0.7071, 0.7071, -2.313e-07, 0.7071, 0.7071, -2.313e-07, 0.7071, 0.7071, 2.586e-08, 0.7071, 0.7071, -0.5774, 0.5774, 0.5774, 0.5774, 0.5774, 0.5774, 0.5774, 0.5774, -0.5774, -0.5774, 0.5774, -0.5774, -0.7071, 0.7071, 2.953e-08, -0.7071, 0.7071, 2.862e-08, -0.7071, 0.7071, 3.388e-08, -0.7071, 0.7071, 3.52e-08, -0.5774, 0.5774, 0.5774, 0.5774, 0.5774, 0.5774, 0.5774, 0.5774, -0.5774, -0.5774, 0.5774, -0.5774, -0.5774, 0.5774, 0.5774, -0.5774, 0.5774, -0.5774, -0.3015, 0.9045, -0.3015, -0.3015, 0.9045, 0.3015, -0.5774, 0.5774, 0.5774, 0.5774, 0.5774, 0.5774, 0.5774, 0.5774, -0.5774, -0.5774, 0.5774, -0.5774, -3.25e-08, 0.0, -1.0, 3.45e-07, 0.0, -1.0, 1.378e-07, 0.7071, -0.7071, -1.262e-07, 0.7071, -0.7071, -0.5774, 0.5774, 0.5774, 0.5774, 0.5774, 0.5774, 0.5774, 0.5774, -0.5774, -0.5774, 0.5774, -0.5774, -0.7071, 0.7071, 3.09e-08, -0.7071, 0.7071, 2.953e-08, -0.7071, 0.7071, 3.52e-08, -0.7071, 0.7071, 3.656e-08, 0.8944, 0.0, -0.4472, -3.25e-08, 0.0, -1.0, -1.262e-07, 0.7071, -0.7071, 0.5774, 0.5774, -0.5774, -2.313e-07, 0.7071, 0.7071, 0.9045, 0.3015, 0.3015, 0.5774, 0.5774, 0.5774, -2.313e-07, 0.7071, 0.7071, 1.0, 0.0, 0.0, 1.0, 0.0, 0.0, 0.7071, 0.7071, 3.013e-08, 0.7071, 0.7071, 2.87e-08, -0.7071, 0.7071, 3.109e-08, -0.7071, 0.7071, 3.09e-08, -0.7071, 0.7071, 3.656e-08, -0.7071, 0.7071, 3.682e-08, -0.5774, 0.5774, 0.5774, -0.5774, 0.5774, -0.5774, -0.3015, 0.9045, -0.3015, -0.3015, 0.9045, 0.3015, 0.5774, 0.5774, -0.5774, 0.5774, 0.5774, 0.5774, 0.3015, 0.9045, 0.3015, 0.3015, 0.9045, -0.3015, -0.5774, 0.5774, -0.5774, -0.7071, 0.7071, 2.975e-08, -0.7071, 0.7071, 3.425e-08, -0.5773, 0.5774, -0.5774, -0.7071, 0.7071, 2.975e-08, -0.7071, 0.7071, 3.07e-08, -0.7071, 0.7071, 3.565e-08, -0.7071, 0.7071, 3.425e-08, 1.0, 0.0, 0.0, 1.0, 0.0, 0.0, 0.7071, 0.7071, 3.046e-08, 0.7071, 0.7071, 3.153e-08, 0.9045, 0.3015, 0.3015, -2.313e-07, 0.7071, 0.7071, -1.46e-07, 1.0, 5.234e-08, 0.7071, 0.7071, 3.833e-08, 0.3015, 0.9045, -0.3015, -0.7071, 0.7071, 3.565e-08, -0.7071, 0.7071, 3.682e-08, 0.3015, 0.9045, 0.3015, 0.3015, 0.9045, 0.3015, -0.7071, 0.7071, 3.425e-08, -0.7071, 0.7071, 3.565e-08, 0.3015, 0.9045, -0.3015, 1.378e-07, 0.7071, -0.7071, -0.5773, 0.5774, -0.5774, -0.7071, 0.7071, 3.425e-08, 0.3015, 0.9045, 0.3015, 0.3015, 0.9045, 0.3015, -0.7071, 0.7071, 3.682e-08, -0.7071, 0.7071, 3.656e-08, 0.3015, 0.9045, -0.3015, 0.3015, 0.9045, -0.3015, -0.7071, 0.7071, 3.656e-08, -0.7071, 0.7071, 3.52e-08, 0.3015, 0.9045, 0.3015, 0.3015, 0.9045, 0.3015, -0.7071, 0.7071, 3.52e-08, -0.7071, 0.7071, 3.388e-08, 0.3015, 0.9045, -0.3015, 0.3015, 0.9045, -0.3015, -0.7071, 0.7071, 3.388e-08, -0.7071, 0.7071, 3.275e-08, 0.3015, 0.9045, 0.3015, 0.3015, 0.9045, 0.3015, -0.7071, 0.7071, 3.275e-08, -0.7071, 0.7071, 3.28e-08, 0.3015, 0.9045, -0.3015, 0.3015, 0.9045, -0.3015, -0.7071, 0.7071, 3.28e-08, -0.5774, 0.5774, 0.5774, 2.586e-08, 0.7071, 0.7071, -0.3015, 0.9045, -0.3015, 0.3015, 0.9045, -0.3015, 2.586e-08, 0.7071, 0.7071, -2.313e-07, 0.7071, 0.7071, -0.3015, 0.9045, -0.3015, 0.3015, 0.9045, -0.3015, 0.3015, 0.9045, 0.3015, -0.3015, 0.9045, 0.3015, -0.3015, 0.9045, -0.3015, 0.3015, 0.9045, -0.3015, 0.3015, 0.9045, 0.3015, -0.3015, 0.9045, 0.3015, -1.262e-07, 0.7071, -0.7071, 1.378e-07, 0.7071, -0.7071, 0.3015, 0.9045, 0.3015, -0.3015, 0.9045, 0.3015, -0.3015, 0.9045, -0.3015, 0.3015, 0.9045, -0.3015, 0.3015, 0.9045, 0.3015, -0.3015, 0.9045, 0.3015, 0.7071, 0.7071, 3.153e-08, -0.3015, 0.9045, -0.3015, -0.3015, 0.9045, 0.3015, 0.7071, 0.7071, 3.225e-08, 0.7071, 0.7071, 3.046e-08, -0.3015, 0.9045, 0.3015, -0.3015, 0.9045, -0.3015, 0.7071, 0.7071, 3.153e-08, 0.5774, 0.5774, -0.5774, -1.262e-07, 0.7071, -0.7071, -0.3015, 0.9045, 0.3015, 0.7071, 0.7071, 3.046e-08, 0.7071, 0.7071, 3.225e-08, -0.3015, 0.9045, 0.3015, -0.3015, 0.9045, -0.3015, 0.7071, 0.7071, 3.205e-08, 0.7071, 0.7071, 3.205e-08, -0.3015, 0.9045, -0.3015, -0.3015, 0.9045, 0.3015, 0.7071, 0.7071, 3.114e-08, 0.7071, 0.7071, 3.114e-08, -0.3015, 0.9045, 0.3015, -0.3015, 0.9045, -0.3015, 0.7071, 0.7071, 3.013e-08, 0.7071, 0.7071, 3.013e-08, -0.3015, 0.9045, -0.3015, -0.3015, 0.9045, 0.3015, 0.7071, 0.7071, 2.87e-08, 0.7071, 0.7071, 2.87e-08, -0.3015, 0.9045, 0.3015, -0.3015, 0.9045, -0.3015, 0.7071, 0.7071, 2.874e-08, 0.7071, 0.7071, 2.874e-08, -0.3015, 0.9045, -0.3015, -2.313e-07, 0.7071, 0.7071, 0.5774, 0.5774, 0.5774, 1.0, 0.0, 0.0, 1.0, 0.0, 0.0, 0.7071, 0.7071, 2.87e-08, 0.7071, 0.7071, 2.874e-08, -0.5774, 0.5774, 0.5774, -0.5774, 0.5774, -0.5774, -0.3015, 0.9045, -0.3015, -0.3015, 0.9045, 0.3015, 1.0, 0.0, 0.0, 1.0, 0.0, 0.0, 0.7071, 0.7071, 3.153e-08, 0.7071, 0.7071, 3.225e-08, 0.5774, 0.5774, 0.5774, -0.5774, 0.5774, 0.5774, -0.3015, 0.9045, 0.3015, 0.3015, 0.9045, 0.3015, 0.5774, 0.5774, -0.5774, 0.5774, 0.5774, 0.5774, 0.3015, 0.9045, 0.3015, 0.3015, 0.9045, -0.3015, 3.45e-07, 0.0, -1.0, -0.5774, 0.5774, -0.5774, -0.5773, 0.5774, -0.5774, 1.378e-07, 0.7071, -0.7071, -0.5774, 0.5774, -0.5774, 0.5774, 0.5774, -0.5774, 0.3015, 0.9045, -0.3015, -0.3015, 0.9045, -0.3015, -0.3015, 0.9045, 0.3015, 2.586e-08, 0.7071, 0.7071, 2.586e-08, 0.7071, 0.7071, -0.5774, 0.5774, 0.5774, 1.0, 0.0, 0.0, 1.0, 0.0, 0.0, 0.7071, 0.7071, 3.114e-08, 0.7071, 0.7071, 3.013e-08, 0.5774, 0.5774, 0.5774, -0.5774, 0.5774, 0.5774, -0.3015, 0.9045, 0.3015, 0.3015, 0.9045, 0.3015, 0.5774, 0.5774, -0.5774, 0.5774, 0.5774, 0.5774, 0.3015, 0.9045, 0.3015, 0.3015, 0.9045, -0.3015, -0.5774, 0.5774, -0.5774, 0.5774, 0.5774, -0.5774, 0.3015, 0.9045, -0.3015, -0.3015, 0.9045, -0.3015, 0.9045, 0.3015, 0.3015, 1.0, 0.0, 0.0, 0.7071, 0.7071, 2.874e-08, 0.5774, 0.5774, 0.5774, 0.5774, 0.5774, 0.5774, -0.5774, 0.5774, 0.5774, -0.3015, 0.9045, 0.3015, 0.3015, 0.9045, 0.3015, -0.7071, 0.7071, 3.07e-08, -0.7071, 0.7071, 3.109e-08, -0.7071, 0.7071, 3.682e-08, -0.7071, 0.7071, 3.565e-08, 0.5774, 0.5774, -0.5774, 0.5774, 0.5774, 0.5774, 0.3015, 0.9045, 0.3015, 0.3015, 0.9045, -0.3015, 1.0, 0.0, 0.0, 1.0, 0.0, 0.0, 0.7071, 0.7071, 3.225e-08, 0.7071, 0.7071, 3.205e-08, -0.4104, -0.5542, -0.7242, -0.4104, -0.5542, 0.7242, -0.4104, 0.5542, 0.7242, -0.4104, 0.5542, -0.7242, -0.4104, 0.5542, -0.7242, -0.4104, 0.5542, 0.7242, 0.6886, 0.6112, 0.3903, 0.6886, 0.6112, -0.3903, 0.6886, 0.6112, -0.3903, 0.6886, 0.6112, 0.3903, 0.6886, -0.6112, 0.3903, 0.6886, -0.6112, -0.3903, 0.6886, -0.6112, -0.3903, 0.6886, -0.6112, 0.3903, -0.4104, -0.5542, 0.7242, -0.4104, -0.5542, -0.7242, -0.4104, 0.5542, -0.7242, 0.6886, 0.6112, -0.3903, 0.6886, -0.6112, -0.3903, -0.4104, -0.5542, -0.7242, 0.6886, 0.6112, 0.3903, -0.4104, 0.5542, 0.7242, -0.4104, -0.5542, 0.7242, 0.6886, -0.6112, 0.3903, 0.4295, 0.5488, -0.7172, 0.4295, 0.5488, 0.7172, 0.6886, 0.6112, 0.3903, 0.6886, 0.6112, -0.3903, 0.6886, 0.6112, -0.3903, 0.6886, 0.6112, 0.3903, 0.6886, -0.6112, 0.3903, 0.6886, -0.6112, -0.3903, 0.6886, -0.6112, -0.3903, 0.6886, -0.6112, 0.3903, 0.4295, -0.5488, 0.7172, 0.4295, -0.5488, -0.7172, 0.4295, 0.5488, -0.7172, 0.6886, 0.6112, -0.3903, 0.6886, -0.6112, -0.3903, 0.4295, -0.5488, -0.7172, 0.6886, 0.6112, 0.3903, 0.4295, 0.5488, 0.7172, 0.4295, -0.5488, 0.7172, 0.6886, -0.6112, 0.3903, 0.4295, 0.5488, -0.7172, 0.4295, 0.5488, 0.7172, 0.6886, 0.6112, 0.3903, 0.6886, 0.6112, -0.3903, 0.6886, 0.6112, -0.3903, 0.6886, 0.6112, 0.3903, 0.6886, -0.6112, 0.3903, 0.6886, -0.6112, -0.3903, 0.6886, -0.6112, -0.3903, 0.6886, -0.6112, 0.3903, 0.4295, -0.5488, 0.7172, 0.4295, -0.5488, -0.7172, 0.4295, 0.5488, -0.7172, 0.6886, 0.6112, -0.3903, 0.6886, -0.6112, -0.3903, 0.4295, -0.5488, -0.7172, 0.6886, 0.6112, 0.3903, 0.4295, 0.5488, 0.7172, 0.4295, -0.5488, 0.7172, 0.6886, -0.6112, 0.3903])] * 3)])
me_plane_001 = bpy.data.meshes.new('Plane.001')
me_plane_001.from_pydata([(0.65, 0.1491, -1.2), (-0.658, 0.1491, -1.2), (0.65, -0.1491, -1.2), (-0.658, -0.1491, -1.2), (0.65, -0.1327, -1.18), (0.65, 0.1327, -1.18), (-0.658, 0.1327, -1.18), (-0.658, -0.1327, -1.18), (0.65, -0.15, -1.2), (0.65, -0.15, 1.15), (0.65, 0.15, -1.2), (0.65, 0.15, 1.15), (0.75, -0.15, -1.2), (0.75, -0.15, 1.25), (0.75, 0.15, -1.2), (0.75, 0.15, 1.25), (-0.65, 0.15, -1.2), (-0.65, 0.15, 1.15), (-0.65, -0.15, -1.2), (-0.65, -0.15, 1.15), (-0.75, 0.15, -1.2), (-0.75, 0.15, 1.25), (-0.75, -0.15, -1.2), (-0.75, -0.15, 1.25)], [], [(6, 5, 0, 1), (3, 2, 4, 7), (7, 4, 5, 6), (8, 9, 11, 10), (9, 8, 12, 13), (10, 11, 15, 14), (16, 17, 19, 18), (17, 16, 20, 21), (18, 19, 23, 22), (15, 11, 17, 21), (9, 13, 23, 19), (11, 9, 19, 17)])
me_plane_001.polygons.foreach_set('use_smooth', [True] * 12)
_uv = me_plane_001.uv_layers.new(name='UVMap')
_uv.uv.foreach_set('vector', [0.9857, 0.9359, 0.7901, 0.9361, 0.7901, 0.9323, 0.9857, 0.932, 0.9857, 0.9795, 0.7901, 0.9797, 0.7901, 0.9758, 0.9857, 0.9756, 0.9857, 0.9788, 0.7914, 0.9792, 0.7913, 0.9219, 0.9857, 0.9215, 0.7954, 0.9227, 0.984, 0.9227, 0.984, 0.9794, 0.7954, 0.9794, 0.7321, 0.9413, 0.7321, 0.222, 0.7627, 0.222, 0.7627, 0.9719, 0.7376, 0.3081, 0.7376, 0.9481, 0.7648, 0.9754, 0.7648, 0.3081, 0.7934, 0.9218, 0.9846, 0.9218, 0.9846, 0.9788, 0.7934, 0.9788, 0.4347, 0.9497, 0.4347, 0.3097, 0.4074, 0.3097, 0.4074, 0.9769, 0.4358, 0.224, 0.4358, 0.9432, 0.4052, 0.9738, 0.4052, 0.224, 0.7648, 0.9754, 0.7376, 0.9481, 0.4347, 0.9497, 0.4074, 0.9769, 0.7321, 0.9413, 0.7627, 0.9719, 0.4052, 0.9738, 0.4358, 0.9432, 0.7919, 0.9188, 0.7919, 0.9799, 0.9842, 0.9811, 0.9842, 0.92])
me_plane_001.materials.append(mat_door_001)
me_plane_001.materials.append(mat_material_001)
me_plane_001.materials.append(mat_material_003)
me_plane_001.update()
me_plane_001.normals_split_custom_set([tuple(v) for v in zip(*[iter([0.0, 0.4292, 0.9032, 0.0, 0.4292, 0.9032, 0.0, 0.7753, 0.6316, 0.0, 0.7753, 0.6316, 0.0, -0.7753, 0.6316, 0.0, -0.7753, 0.6316, 0.0, -0.4292, 0.9032, 0.0, -0.4292, 0.9032, 0.0, -0.4292, 0.9032, 0.0, -0.4292, 0.9032, 0.0, 0.4292, 0.9032, 0.0, 0.4292, 0.9032, -0.7071, -0.7071, 0.0, -0.3015, -0.9045, -0.3015, -0.3015, 0.9045, -0.3015, -0.7071, 0.7071, 0.0, -0.3015, -0.9045, -0.3015, -0.7071, -0.7071, 0.0, 0.0, -1.0, 0.0, 2.538e-14, -1.0, -1.696e-07, -0.7071, 0.7071, 0.0, -0.3015, 0.9045, -0.3015, -2.538e-14, 1.0, 1.197e-07, 0.0, 1.0, 0.0, 0.7071, 0.7071, 0.0, 0.3015, 0.9045, -0.3015, 0.3015, -0.9045, -0.3015, 0.7071, -0.7071, 0.0, 0.3015, 0.9045, -0.3015, 0.7071, 0.7071, 0.0, -5.96e-07, 1.0, 0.0, -2.98e-07, 1.0, 1.197e-07, 0.7071, -0.7071, 0.0, 0.3015, -0.9045, -0.3015, 2.98e-07, -1.0, -1.696e-07, 5.96e-07, -1.0, 0.0, -2.538e-14, 1.0, 1.197e-07, -0.3015, 0.9045, -0.3015, 0.3015, 0.9045, -0.3015, -2.98e-07, 1.0, 1.197e-07, -0.3015, -0.9045, -0.3015, 2.538e-14, -1.0, -1.696e-07, 2.98e-07, -1.0, -1.696e-07, 0.3015, -0.9045, -0.3015, -0.3015, 0.9045, -0.3015, -0.3015, -0.9045, -0.3015, 0.3015, -0.9045, -0.3015, 0.3015, 0.9045, -0.3015])] * 3)])
me_plane_003 = bpy.data.meshes.new('Plane.003')
me_plane_003.from_pydata([(0.651, 0.07325, -1.187), (-0.651, 0.07325, -1.187), (0.651, 0.07325, 1.155), (-0.651, 0.07325, 1.155), (-0.651, 0.02675, -1.187), (0.651, 0.02675, -1.187), (-0.651, 0.02675, 1.155), (0.651, 0.02675, 1.155), (-0.651, 0.02675, -1.187), (0.651, 0.02675, -1.187), (-0.651, 0.02675, 1.155), (-0.651, 0.02675, 1.063), (0.5564, 0.02675, -1.187), (0.5564, 0.02675, 1.063), (-0.651, 0.02675, 0.6178), (-0.651, 0.02675, 0.6708), (0.651, 0.02675, 0.6868), (0.651, 0.02675, 0.6088), (0.5564, 0.02675, 0.6178), (0.5564, 0.02675, 0.6708), (0.651, 0.02675, -0.03993), (0.651, 0.02675, -0.1137), (-0.651, 0.02675, -0.1061), (-0.651, 0.02675, -0.04787), (0.5564, 0.02675, -0.1061), (0.5564, 0.02675, -0.04787), (0.651, 0.02675, -0.6462), (0.651, 0.02675, -0.7177), (-0.651, 0.02675, -0.7149), (-0.651, 0.02675, -0.6491), (0.5564, 0.02675, -0.6491), (0.6102, 0.02675, 1.115), (-0.651, 0.02675, 1.115), (0.6102, 0.02675, -1.187), (0.6102, 0.02675, 0.6074), (0.6102, 0.02675, 0.6841), (0.6102, 0.02675, -0.1138), (0.6102, 0.02675, -0.04004), (0.6102, 0.02675, -0.7177), (0.6102, 0.02675, -0.6462), (-0.592, 0.02675, -1.187), (-0.5874, 0.02675, 1.155), (-0.592, 0.02675, 1.063), (-0.592, 0.02675, 0.6178), (-0.592, 0.02675, 0.6708), (-0.592, 0.02675, -0.1061), (-0.592, 0.02675, -0.04787), (-0.592, 0.02675, -0.6491), (-0.5894, 0.02675, 1.115), (-0.651, -0.01314, 0.6708), (-0.651, -0.01314, 1.063), (-0.592, -0.01314, -1.187), (-0.651, -0.01314, -1.187), (-0.592, -0.01314, 1.063), (0.6102, -0.01314, -1.187), (0.5564, -0.01314, -1.187), (0.5564, -0.01314, 0.6708), (0.5564, -0.01314, 1.063), (-0.651, -0.01314, -0.04787), (-0.651, -0.01314, 0.6178), (0.5564, -0.01314, -0.04787), (0.5564, -0.01314, 0.6178), (-0.592, -0.01314, 0.6178), (-0.592, -0.01314, 0.6708), (0.6102, -0.01314, 0.6074), (0.6102, -0.01314, 0.6841), (-0.651, -0.01314, -0.6491), (-0.651, -0.01314, -0.1061), (0.5564, -0.01314, -0.6491), (0.5564, -0.01314, -0.1061), (0.6102, -0.01314, -0.1138), (0.6102, -0.01314, -0.04004), (-0.592, -0.01314, -0.1061), (-0.592, -0.01314, -0.04787), (-0.651, -0.01314, -0.7149), (0.5564, -0.01314, -0.7149), (-0.592, -0.01314, -0.7149), (-0.592, -0.01314, -0.6491), (0.6102, -0.01314, -0.7177), (0.6102, -0.01314, -0.6462), (0.6102, -0.01314, 1.115), (-0.651, -0.01314, 1.115), (-0.5894, -0.01314, 1.115), (0.651, 0.02675, -1.134), (-0.651, 0.02675, -1.134), (0.6102, 0.02675, -1.134), (-0.651, -0.01314, -1.134), (0.5564, -0.01314, -1.134), (0.6102, -0.01314, -1.134), (-0.592, -0.01314, -1.134), (0.5564, 0.02675, -1.134), (0.5564, 0.02675, -0.7149), (-0.592, 0.02675, -0.7149), (-0.592, 0.02675, -1.134), (-0.7336, -0.00336, 0.547), (-0.7336, -0.00336, 0.6514), (-0.7336, 0.0197, 0.547), (-0.7336, 0.0197, 0.6514), (-0.6461, -0.00336, 0.5023), (-0.6461, -0.00336, 0.6962), (-0.6461, 0.0197, 0.5023), (-0.6461, 0.0197, 0.6962), (-0.7359, -0.00242, -0.2592), (-0.7359, -0.00242, -0.1548), (-0.7359, 0.02064, -0.2592), (-0.7359, 0.02064, -0.1548), (-0.6485, -0.00242, -0.3039), (-0.6485, -0.00242, -0.11), (-0.6485, 0.02064, -0.3039), (-0.6485, 0.02064, -0.11), (-0.7359, -0.00242, -1.091), (-0.7359, -0.00242, -0.9864), (-0.7359, 0.02064, -1.091), (-0.7359, 0.02064, -0.9864), (-0.6485, -0.00242, -1.136), (-0.6485, -0.00242, -0.9417), (-0.6485, 0.02064, -1.136), (-0.6485, 0.02064, -0.9417)], [], [(0, 1, 3, 2), (35, 16, 7, 31), (3, 1, 4, 6), (0, 2, 7, 5), (48, 31, 7, 41), (44, 19, 13, 42), (46, 25, 18, 43), (46, 43, 62, 73), (37, 20, 17, 34), (34, 17, 16, 35), (39, 26, 21, 36), (36, 21, 20, 37), (47, 30, 24, 45), (42, 13, 57, 53), (84, 8, 52, 86), (8, 40, 51, 52), (85, 83, 27, 38), (38, 27, 26, 39), (47, 45, 72, 77), (40, 12, 55, 51), (35, 31, 80, 65), (48, 32, 81, 82), (32, 11, 50, 81), (18, 25, 60, 61), (37, 34, 64, 71), (34, 35, 65, 64), (31, 48, 82, 80), (39, 36, 70, 79), (11, 15, 49, 50), (30, 47, 77, 68), (15, 14, 59, 49), (36, 37, 71, 70), (24, 30, 68, 69), (14, 23, 58, 59), (32, 48, 41, 10), (62, 61, 56, 63), (72, 69, 60, 73), (87, 75, 91, 90), (76, 75, 68, 77), (75, 78, 79, 68), (87, 88, 78, 75), (69, 70, 71, 60), (68, 79, 70, 69), (61, 64, 65, 56), (60, 71, 64, 61), (53, 57, 80, 82), (56, 65, 80, 57), (50, 53, 82, 81), (74, 76, 77, 66), (86, 89, 76, 74), (67, 72, 73, 58), (66, 77, 72, 67), (59, 62, 63, 49), (58, 73, 62, 59), (49, 63, 53, 50), (29, 28, 74, 66), (43, 18, 61, 62), (44, 42, 53, 63), (12, 33, 54, 55), (19, 44, 63, 56), (45, 24, 69, 72), (22, 29, 66, 67), (38, 39, 79, 78), (13, 19, 56, 57), (25, 46, 73, 60), (23, 22, 67, 58), (85, 38, 78, 88), (33, 85, 88, 54), (52, 51, 89, 86), (55, 54, 88, 87), (51, 55, 87, 89), (33, 9, 83, 85), (28, 84, 86, 74), (93, 90, 91, 92), (75, 76, 92, 91), (89, 87, 90, 93), (76, 89, 93, 92), (94, 95, 97, 96), (96, 97, 101, 100), (100, 101, 99, 98), (98, 99, 95, 94), (96, 100, 98, 94), (101, 97, 95, 99), (102, 103, 105, 104), (104, 105, 109, 108), (106, 107, 103, 102), (104, 108, 106, 102), (109, 105, 103, 107), (110, 111, 113, 112), (112, 113, 117, 116), (114, 115, 111, 110), (112, 116, 114, 110), (117, 113, 111, 115)])
me_plane_003.polygons.foreach_set('use_smooth', [True] * 93)
_uv = me_plane_003.uv_layers.new(name='UVMap')
_uv.uv.foreach_set('vector', [0.4007, 0.1261, 0.7733, 0.126, 0.7733, 0.9812, 0.4007, 0.9813, 0.3694, 0.8208, 0.3869, 0.8219, 0.3925, 0.9805, 0.3714, 0.9557, 0.7733, 0.9812, 0.7733, 0.126, 0.748, 0.1259, 0.748, 0.9811, 0.0657, 0.02498, 0.5519, 0.025, 0.552, 0.04585, 0.06578, 0.04582, 0.03828, 0.9574, 0.3714, 0.9557, 0.3925, 0.9805, 0.03889, 0.979, 0.03785, 0.8211, 0.3562, 0.8199, 0.3562, 0.9385, 0.03785, 0.941, 0.03785, 0.5438, 0.3562, 0.5426, 0.3562, 0.8047, 0.03785, 0.8059, 0.6527, 0.5114, 0.6527, 0.7332, 0.6394, 0.7332, 0.6394, 0.5114, 0.3694, 0.5426, 0.3869, 0.5427, 0.3869, 0.8057, 0.3694, 0.8051, 0.3694, 0.8051, 0.3869, 0.8057, 0.3869, 0.8219, 0.3694, 0.8208, 0.3694, 0.2881, 0.3869, 0.2881, 0.3869, 0.5248, 0.3694, 0.5248, 0.3694, 0.5248, 0.3869, 0.5248, 0.3869, 0.5427, 0.3694, 0.5426, 0.03785, 0.2892, 0.3562, 0.2881, 0.3562, 0.5248, 0.03785, 0.5259, 0.4107, 0.517, 0.7491, 0.5244, 0.7491, 0.5111, 0.4107, 0.5037, 0.4797, 0.1838, 0.4797, 0.1661, 0.4662, 0.1661, 0.4662, 0.1838, 0.0, 0.0, 0.0, 0.0, 0.0, 0.0, 0.0, 0.0, 0.3694, 0.1443, 0.3869, 0.1443, 0.3869, 0.2698, 0.3694, 0.2698, 0.3694, 0.2698, 0.3869, 0.2698, 0.3869, 0.2881, 0.3694, 0.2881, 0.6527, 0.3111, 0.6527, 0.492, 0.6394, 0.492, 0.6394, 0.3111, 0.0, 0.0, 0.0, 0.0, 0.0, 0.0, 0.0, 0.0, 0.6527, 0.7553, 0.6527, 0.8988, 0.6394, 0.8988, 0.6394, 0.7553, 0.03828, 0.9574, 0.02117, 0.9574, 0.02117, 0.9574, 0.03828, 0.9574, 0.4797, 0.9435, 0.4797, 0.926, 0.4662, 0.926, 0.4662, 0.9435, 0.6527, 0.7332, 0.6527, 0.5114, 0.6394, 0.5114, 0.6394, 0.7332, 0.6527, 0.5141, 0.6527, 0.7298, 0.6394, 0.7298, 0.6394, 0.5141, 0.6527, 0.7298, 0.6527, 0.7553, 0.6394, 0.7553, 0.6394, 0.7298, 0.3714, 0.9557, 0.03828, 0.9574, 0.03828, 0.9574, 0.3714, 0.9557, 0.6527, 0.3121, 0.6527, 0.4895, 0.6394, 0.4895, 0.6394, 0.3121, 0.4797, 0.926, 0.4797, 0.7935, 0.4662, 0.7935, 0.4662, 0.926, 0.7491, 0.5244, 0.4107, 0.517, 0.4107, 0.5037, 0.7491, 0.5111, 0.4797, 0.7935, 0.4797, 0.7756, 0.4662, 0.7756, 0.4662, 0.7935, 0.6527, 0.4895, 0.6527, 0.5141, 0.6394, 0.5141, 0.6394, 0.4895, 0.6527, 0.492, 0.6527, 0.3111, 0.6394, 0.3111, 0.6394, 0.492, 0.4797, 0.7756, 0.4797, 0.5507, 0.4662, 0.5507, 0.4662, 0.7756, 0.02117, 0.9574, 0.03828, 0.9574, 0.03889, 0.979, 0.02072, 0.9789, 0.03785, 0.8059, 0.3562, 0.8047, 0.3562, 0.8199, 0.03785, 0.8211, 0.03785, 0.5259, 0.3562, 0.5248, 0.3562, 0.5426, 0.03785, 0.5438, 0.6394, 0.1495, 0.6394, 0.2892, 0.6527, 0.2892, 0.6527, 0.1495, 0.03785, 0.271, 0.3562, 0.2698, 0.3562, 0.2881, 0.03785, 0.2892, 0.3562, 0.2698, 0.3694, 0.2698, 0.3694, 0.2881, 0.3562, 0.2881, 0.3562, 0.1443, 0.3694, 0.1443, 0.3694, 0.2698, 0.3562, 0.2698, 0.3562, 0.5248, 0.3694, 0.5248, 0.3694, 0.5426, 0.3562, 0.5426, 0.3562, 0.2881, 0.3694, 0.2881, 0.3694, 0.5248, 0.3562, 0.5248, 0.3562, 0.8047, 0.3694, 0.8051, 0.3694, 0.8208, 0.3562, 0.8199, 0.3562, 0.5426, 0.3694, 0.5426, 0.3694, 0.8051, 0.3562, 0.8047, 0.03785, 0.941, 0.3562, 0.9385, 0.3714, 0.9557, 0.03828, 0.9574, 0.3562, 0.8199, 0.3694, 0.8208, 0.3714, 0.9557, 0.3562, 0.9385, 0.0215, 0.9412, 0.03785, 0.941, 0.03828, 0.9574, 0.02117, 0.9574, 0.0215, 0.2711, 0.03785, 0.271, 0.03785, 0.2892, 0.0215, 0.2893, 0.0215, 0.1456, 0.03785, 0.1455, 0.03785, 0.271, 0.0215, 0.2711, 0.0215, 0.526, 0.03785, 0.5259, 0.03785, 0.5438, 0.0215, 0.5438, 0.0215, 0.2893, 0.03785, 0.2892, 0.03785, 0.5259, 0.0215, 0.526, 0.0215, 0.8059, 0.03785, 0.8059, 0.03785, 0.8211, 0.0215, 0.8212, 0.0215, 0.5438, 0.03785, 0.5438, 0.03785, 0.8059, 0.0215, 0.8059, 0.0215, 0.8212, 0.03785, 0.8211, 0.03785, 0.941, 0.0215, 0.9412, 0.4797, 0.3477, 0.4797, 0.3254, 0.4662, 0.3254, 0.4662, 0.3477, 0.4107, 0.517, 0.7491, 0.5244, 0.7491, 0.5111, 0.4107, 0.5037, 0.6527, 0.7509, 0.6527, 0.8816, 0.6394, 0.8816, 0.6394, 0.7509, 0.0, 0.0, 0.0, 0.0, 0.0, 0.0, 0.0, 0.0, 0.7491, 0.5244, 0.4107, 0.517, 0.4107, 0.5037, 0.7491, 0.5111, 0.4107, 0.517, 0.7491, 0.5244, 0.7491, 0.5111, 0.4107, 0.5037, 0.4797, 0.5311, 0.4797, 0.3477, 0.4662, 0.3477, 0.4662, 0.5311, 0.6527, 0.2883, 0.6527, 0.3121, 0.6394, 0.3121, 0.6394, 0.2883, 0.6527, 0.8816, 0.6527, 0.7509, 0.6394, 0.7509, 0.6394, 0.8816, 0.7491, 0.5244, 0.4107, 0.517, 0.4107, 0.5037, 0.7491, 0.5111, 0.4797, 0.5507, 0.4797, 0.5311, 0.4662, 0.5311, 0.4662, 0.5507, 0.6527, 0.1494, 0.6527, 0.2883, 0.6394, 0.2883, 0.6394, 0.1494, 0.3694, 0.1287, 0.3694, 0.1443, 0.3694, 0.1443, 0.3694, 0.1287, 0.0215, 0.1299, 0.03785, 0.1298, 0.03785, 0.1455, 0.0215, 0.1456, 0.3562, 0.1287, 0.3694, 0.1287, 0.3694, 0.1443, 0.3562, 0.1443, 0.03785, 0.1298, 0.3562, 0.1287, 0.3562, 0.1443, 0.03785, 0.1455, 0.3694, 0.1287, 0.3869, 0.1287, 0.3869, 0.1443, 0.3694, 0.1443, 0.4797, 0.3254, 0.4797, 0.1838, 0.4662, 0.1838, 0.4662, 0.3254, 0.03785, 0.1455, 0.3562, 0.1443, 0.3562, 0.2698, 0.03785, 0.271, 0.7491, 0.5111, 0.4107, 0.5037, 0.4107, 0.517, 0.7491, 0.5244, 0.4107, 0.5037, 0.7491, 0.5111, 0.7491, 0.5244, 0.4107, 0.517, 0.6394, 0.2892, 0.6394, 0.1495, 0.6527, 0.1495, 0.6527, 0.2892, 0.1475, 0.7507, 0.2529, 0.7529, 0.2533, 0.7296, 0.148, 0.7274, 0.147, 0.7744, 0.2524, 0.7765, 0.2994, 0.6892, 0.1037, 0.6852, 0.375, 0.5, 0.625, 0.5, 0.625, 0.75, 0.375, 0.75, 0.1037, 0.6852, 0.2994, 0.6892, 0.2524, 0.7765, 0.147, 0.7744, 0.2113, 0.7757, 0.2131, 0.6874, 0.1899, 0.6869, 0.1881, 0.7752, 0.2131, 0.6874, 0.2113, 0.7757, 0.1881, 0.7752, 0.1899, 0.6869, 0.1475, 0.7507, 0.2529, 0.7529, 0.2533, 0.7296, 0.148, 0.7274, 0.147, 0.7744, 0.2524, 0.7765, 0.2994, 0.6892, 0.1037, 0.6852, 0.1037, 0.6852, 0.2994, 0.6892, 0.2524, 0.7765, 0.147, 0.7744, 0.2113, 0.7757, 0.2131, 0.6874, 0.1899, 0.6869, 0.1881, 0.7752, 0.2131, 0.6874, 0.2113, 0.7757, 0.1881, 0.7752, 0.1899, 0.6869, 0.1475, 0.7507, 0.2529, 0.7529, 0.2533, 0.7296, 0.148, 0.7274, 0.147, 0.7744, 0.2524, 0.7765, 0.2994, 0.6892, 0.1037, 0.6852, 0.1037, 0.6852, 0.2994, 0.6892, 0.2524, 0.7765, 0.147, 0.7744, 0.2113, 0.7757, 0.2131, 0.6874, 0.1899, 0.6869, 0.1881, 0.7752, 0.2131, 0.6874, 0.2113, 0.7757, 0.1881, 0.7752, 0.1899, 0.6869])
me_plane_003.materials.append(mat_door_002)
me_plane_003.materials.append(mat_material_002)
me_plane_003.materials.append(mat_door_001)
me_plane_003.materials.append(mat_material_001)
me_plane_003.update()
me_plane_003.normals_split_custom_set([tuple(v) for v in zip(*[iter([0.7071, 0.7071, 3.456e-08, -0.7071, 0.7071, 3.456e-08, -0.7071, 0.7071, 3.456e-08, 0.7071, 0.7071, 3.456e-08, 0.7071, -0.7071, 2.043e-07, 1.122e-09, -1.0, 2.725e-07, 1.174e-09, -1.0, 7.949e-08, 0.3015, -0.9045, 0.3015, -0.7071, 0.7071, 3.456e-08, -0.7071, 0.7071, 3.456e-08, -1.0, 0.0, 0.0, -1.0, 0.0, 0.0, 0.7071, 0.7071, 3.456e-08, 0.7071, 0.7071, 3.456e-08, 1.0, 0.0, 0.0, 1.0, 0.0, 0.0, 0.0, -0.7071, 0.7071, 0.3015, -0.9045, 0.3015, 1.174e-09, -1.0, 7.949e-08, 0.0, -1.0, 3.942e-08, 0.5774, -0.5774, 0.5774, -0.5774, -0.5774, 0.5774, -0.5774, -0.5774, -0.5774, 0.5774, -0.5774, -0.5774, 0.5774, -0.5774, 0.5774, -0.5774, -0.5774, 0.5774, -0.5774, -0.5774, -0.5774, 0.5774, -0.5774, -0.5774, 0.5774, -0.5774, 0.5774, 0.5774, -0.5774, -0.5774, 0.3015, -0.9045, -0.3015, 0.3015, -0.9045, 0.3015, 0.7071, -0.7071, 6.25e-08, 2.245e-08, -1.0, 8.816e-08, 1.089e-08, -1.0, 2.552e-07, 0.7071, -0.7071, 1.738e-07, 0.7071, -0.7071, 1.738e-07, 1.089e-08, -1.0, 2.552e-07, 1.122e-09, -1.0, 2.725e-07, 0.7071, -0.7071, 2.043e-07, 0.7071, -0.7071, 3.008e-08, -6.16e-12, -1.0, 4.253e-08, 1.124e-08, -1.0, 8.001e-08, 0.7071, -0.7071, 5.649e-08, 0.7071, -0.7071, 5.649e-08, 1.124e-08, -1.0, 8.001e-08, 2.245e-08, -1.0, 8.816e-08, 0.7071, -0.7071, 6.25e-08, 0.5774, -0.5774, 0.5774, -0.5774, -0.5774, 0.5774, -0.5774, -0.5774, -0.5774, 0.5774, -0.5774, -0.5774, 0.5774, -0.5774, -0.5774, -0.5774, -0.5774, -0.5774, -0.3015, -0.9045, -0.3015, 0.3015, -0.9045, -0.3015, -1.0, 0.0, 0.0, -0.7071, 0.0, -0.7071, -0.5774, -0.5774, -0.5774, -0.7071, -0.7071, 3.329e-09, -0.7071, 0.0, -0.7071, 0.0, 0.0, -1.0, 0.0, -0.7071, -0.7071, -0.5774, -0.5774, -0.5774, 0.7071, -0.7071, 2.418e-09, -2.218e-13, -1.0, 3.42e-09, -3.719e-12, -1.0, 4.328e-08, 0.7071, -0.7071, 3.06e-08, 0.7071, -0.7071, 3.06e-08, -3.719e-12, -1.0, 4.328e-08, -6.16e-12, -1.0, 4.253e-08, 0.7071, -0.7071, 3.008e-08, 0.5774, -0.5774, 0.5774, 0.5774, -0.5774, -0.5774, 0.3015, -0.9045, -0.3015, 0.3015, -0.9045, 0.3015, 0.0, 0.0, -1.0, 0.0, 0.0, -1.0, 0.0, -0.7071, -0.7071, 0.0, -0.7071, -0.7071, 0.7071, -0.7071, 2.043e-07, 0.3015, -0.9045, 0.3015, 0.5773, -0.5774, 0.5773, 0.7071, -0.7071, 2.02e-07, 0.0, -0.7071, 0.7071, -0.5774, -0.5774, 0.5774, -0.5774, -0.5774, 0.5774, 0.0, -0.7071, 0.7071, -0.5774, -0.5774, 0.5774, -1.0, 0.0, 0.0, -0.7071, -0.7071, 4.039e-08, -0.5774, -0.5774, 0.5774, -0.5774, -0.5774, -0.5774, -0.5774, -0.5774, 0.5774, -0.3015, -0.9045, 0.3015, -0.3015, -0.9045, -0.3015, 0.7071, -0.7071, 6.25e-08, 0.7071, -0.7071, 1.738e-07, 0.7071, -0.7071, 1.789e-07, 0.7071, -0.7071, 6.552e-08, 0.7071, -0.7071, 1.738e-07, 0.7071, -0.7071, 2.043e-07, 0.7071, -0.7071, 2.02e-07, 0.7071, -0.7071, 1.789e-07, 0.3015, -0.9045, 0.3015, 0.0, -0.7071, 0.7071, 0.0, -0.7071, 0.7071, 0.5773, -0.5774, 0.5773, 0.7071, -0.7071, 3.008e-08, 0.7071, -0.7071, 5.649e-08, 0.7071, -0.7071, 6.031e-08, 0.7071, -0.7071, 2.373e-08, -1.0, 0.0, 0.0, -1.0, 0.0, 0.0, -0.7071, -0.7071, 2.708e-07, -0.7071, -0.7071, 4.039e-08, -0.5774, -0.5774, 0.5774, 0.5774, -0.5774, 0.5774, 0.3015, -0.9045, 0.3015, -0.3015, -0.9045, 0.3015, -1.0, 0.0, 0.0, -1.0, 0.0, 0.0, -0.7071, -0.7071, 2.439e-07, -0.7071, -0.7071, 2.708e-07, 0.7071, -0.7071, 5.649e-08, 0.7071, -0.7071, 6.25e-08, 0.7071, -0.7071, 6.552e-08, 0.7071, -0.7071, 6.031e-08, -0.5774, -0.5774, -0.5774, -0.5774, -0.5774, 0.5774, -0.3015, -0.9045, 0.3015, -0.3015, -0.9045, -0.3015, -1.0, 0.0, 0.0, -1.0, 0.0, 0.0, -0.7071, -0.7071, 7.873e-08, -0.7071, -0.7071, 2.439e-07, -0.5774, -0.5774, 0.5774, 0.0, -0.7071, 0.7071, 0.0, -1.0, 3.942e-08, 0.0, -1.0, 0.0, 0.3015, -0.9045, -0.3015, -0.3015, -0.9045, -0.3015, -0.3015, -0.9045, 0.3015, 0.3015, -0.9045, 0.3015, 0.3015, -0.9045, -0.3015, -0.3015, -0.9045, -0.3015, -0.3015, -0.9045, 0.3015, 0.3015, -0.9045, 0.3015, -0.3015, -0.9045, 0.3015, -0.3015, -0.9045, -0.3015, -0.5774, -0.5774, -0.5774, -0.5774, -0.5774, 0.5774, 0.3015, -0.9045, -0.3015, -0.3015, -0.9045, -0.3015, -0.3015, -0.9045, 0.3015, 0.3015, -0.9045, 0.3015, -0.3015, -0.9045, -0.3015, 0.7071, -0.7071, 2.436e-08, 0.7071, -0.7071, 2.373e-08, -0.3015, -0.9045, 0.3015, -0.3015, -0.9045, 0.3015, 0.7071, -0.7071, 2.735e-09, 0.7071, -0.7071, 2.436e-08, -0.3015, -0.9045, -0.3015, -0.3015, -0.9045, -0.3015, 0.7071, -0.7071, 6.031e-08, 0.7071, -0.7071, 6.552e-08, -0.3015, -0.9045, 0.3015, -0.3015, -0.9045, 0.3015, 0.7071, -0.7071, 2.373e-08, 0.7071, -0.7071, 6.031e-08, -0.3015, -0.9045, -0.3015, -0.3015, -0.9045, -0.3015, 0.7071, -0.7071, 1.789e-07, 0.7071, -0.7071, 2.02e-07, -0.3015, -0.9045, 0.3015, -0.3015, -0.9045, 0.3015, 0.7071, -0.7071, 6.552e-08, 0.7071, -0.7071, 1.789e-07, -0.3015, -0.9045, -0.3015, 0.3015, -0.9045, -0.3015, -0.3015, -0.9045, -0.3015, 0.5773, -0.5774, 0.5773, 0.0, -0.7071, 0.7071, -0.3015, -0.9045, 0.3015, 0.7071, -0.7071, 2.02e-07, 0.5773, -0.5774, 0.5773, -0.3015, -0.9045, -0.3015, -0.7071, -0.7071, 4.039e-08, 0.3015, -0.9045, -0.3015, 0.0, -0.7071, 0.7071, -0.5774, -0.5774, 0.5774, -0.7071, -0.7071, 2.451e-08, 0.3015, -0.9045, -0.3015, 0.3015, -0.9045, 0.3015, -0.7071, -0.7071, 2.311e-08, -0.7071, -0.7071, 3.329e-09, 0.3015, -0.9045, 0.3015, 0.3015, -0.9045, -0.3015, -0.7071, -0.7071, 2.451e-08, -0.7071, -0.7071, 7.385e-08, 0.3015, -0.9045, -0.3015, 0.3015, -0.9045, 0.3015, -0.7071, -0.7071, 7.873e-08, -0.7071, -0.7071, 2.311e-08, 0.3015, -0.9045, 0.3015, 0.3015, -0.9045, -0.3015, -0.7071, -0.7071, 7.385e-08, -0.7071, -0.7071, 2.439e-07, 0.3015, -0.9045, -0.3015, 0.3015, -0.9045, 0.3015, -0.7071, -0.7071, 2.708e-07, -0.7071, -0.7071, 7.873e-08, 0.3015, -0.9045, 0.3015, 0.3015, -0.9045, -0.3015, -0.7071, -0.7071, 2.439e-07, -0.7071, -0.7071, 2.708e-07, 0.3015, -0.9045, 0.3015, 0.3015, -0.9045, -0.3015, -0.7071, -0.7071, 4.039e-08, -1.0, 0.0, 0.0, -1.0, 0.0, 0.0, -0.7071, -0.7071, 2.451e-08, -0.7071, -0.7071, 2.311e-08, 0.5774, -0.5774, -0.5774, -0.5774, -0.5774, -0.5774, -0.3015, -0.9045, -0.3015, 0.3015, -0.9045, -0.3015, 0.5774, -0.5774, 0.5774, 0.5774, -0.5774, -0.5774, 0.3015, -0.9045, -0.3015, 0.3015, -0.9045, 0.3015, 0.0, 0.0, -1.0, 0.5774, -0.5774, -0.5774, 0.5774, -0.5774, -0.5774, 0.0, -0.7071, -0.7071, -0.5774, -0.5774, 0.5774, 0.5774, -0.5774, 0.5774, 0.3015, -0.9045, 0.3015, -0.3015, -0.9045, 0.3015, 0.5774, -0.5774, -0.5774, -0.5774, -0.5774, -0.5774, -0.3015, -0.9045, -0.3015, 0.3015, -0.9045, -0.3015, -1.0, 0.0, 0.0, -1.0, 0.0, 0.0, -0.7071, -0.7071, 2.311e-08, -0.7071, -0.7071, 7.385e-08, 0.7071, -0.7071, 3.06e-08, 0.7071, -0.7071, 3.008e-08, 0.7071, -0.7071, 2.373e-08, 0.7071, -0.7071, 2.436e-08, -0.5774, -0.5774, -0.5774, -0.5774, -0.5774, 0.5774, -0.3015, -0.9045, 0.3015, -0.3015, -0.9045, -0.3015, -0.5774, -0.5774, 0.5774, 0.5774, -0.5774, 0.5774, 0.3015, -0.9045, 0.3015, -0.3015, -0.9045, 0.3015, -1.0, 0.0, 0.0, -1.0, 0.0, 0.0, -0.7071, -0.7071, 7.385e-08, -0.7071, -0.7071, 7.873e-08, 0.7071, -0.7071, 2.418e-09, 0.7071, -0.7071, 3.06e-08, 0.7071, -0.7071, 2.436e-08, 0.7071, -0.7071, 2.735e-09, 0.5774, -0.5774, -0.5774, 0.7071, -0.7071, 2.418e-09, 0.7071, -0.7071, 2.735e-09, 0.5774, -0.5774, -0.5774, -0.5774, -0.5774, -0.5774, 0.0, -0.7071, -0.7071, 0.3015, -0.9045, 0.3015, -0.7071, -0.7071, 3.329e-09, 0.0, -0.7071, -0.7071, 0.5774, -0.5774, -0.5774, 0.7071, -0.7071, 2.735e-09, -0.3015, -0.9045, 0.3015, 0.0, -0.7071, -0.7071, 0.0, -0.7071, -0.7071, -0.3015, -0.9045, 0.3015, 0.3015, -0.9045, 0.3015, 0.5774, -0.5774, -0.5774, 0.0, -1.0, 0.0, -2.218e-13, -1.0, 3.42e-09, 0.7071, -0.7071, 2.418e-09, -1.0, 0.0, 0.0, -1.0, 0.0, 0.0, -0.7071, -0.7071, 3.329e-09, -0.7071, -0.7071, 2.451e-08, 0.5774, -0.5774, 0.5774, -0.5774, -0.5774, 0.5774, -0.5774, -0.5774, -0.5774, 0.5774, -0.5774, -0.5774, -0.3015, -0.9045, -0.3015, 0.3015, -0.9045, -0.3015, 0.5774, -0.5774, -0.5774, -0.5774, -0.5774, -0.5774, 0.3015, -0.9045, 0.3015, -0.3015, -0.9045, 0.3015, -0.5774, -0.5774, 0.5774, 0.5774, -0.5774, 0.5774, 0.3015, -0.9045, -0.3015, 0.3015, -0.9045, 0.3015, 0.5774, -0.5774, 0.5774, 0.5774, -0.5774, -0.5774, -0.6783, -0.6064, -0.4149, -0.6783, -0.6064, 0.4149, -0.6783, 0.6064, 0.4149, -0.6783, 0.6064, -0.4149, -0.6783, 0.6064, -0.4149, -0.6783, 0.6064, 0.4149, 0.4336, 0.5565, 0.7088, 0.4336, 0.5565, -0.7088, 0.4336, 0.5565, -0.7088, 0.4336, 0.5565, 0.7088, 0.4336, -0.5565, 0.7088, 0.4336, -0.5565, -0.7088, 0.4336, -0.5565, -0.7088, 0.4336, -0.5565, 0.7088, -0.6783, -0.6064, 0.4149, -0.6783, -0.6064, -0.4149, -0.6783, 0.6064, -0.4149, 0.4336, 0.5565, -0.7088, 0.4336, -0.5565, -0.7088, -0.6783, -0.6064, -0.4149, 0.4336, 0.5565, 0.7088, -0.6783, 0.6064, 0.4149, -0.6783, -0.6064, 0.4149, 0.4336, -0.5565, 0.7088, -0.6783, -0.6064, -0.4149, -0.6783, -0.6064, 0.4149, -0.6783, 0.6064, 0.4149, -0.6783, 0.6064, -0.4149, -0.6783, 0.6064, -0.4149, -0.6783, 0.6064, 0.4149, -0.3733, 0.5729, 0.7297, -0.3733, 0.5729, -0.7297, -0.3733, -0.5729, -0.7297, -0.3733, -0.5729, 0.7297, -0.6783, -0.6064, 0.4149, -0.6783, -0.6064, -0.4149, -0.6783, 0.6064, -0.4149, -0.3733, 0.5729, -0.7297, -0.3733, -0.5729, -0.7297, -0.6783, -0.6064, -0.4149, -0.3733, 0.5729, 0.7297, -0.6783, 0.6064, 0.4149, -0.6783, -0.6064, 0.4149, -0.3733, -0.5729, 0.7297, -0.6783, -0.6064, -0.4149, -0.6783, -0.6064, 0.4149, -0.6783, 0.6064, 0.4149, -0.6783, 0.6064, -0.4149, -0.6783, 0.6064, -0.4149, -0.6783, 0.6064, 0.4149, -0.3733, 0.5729, 0.7297, -0.3733, 0.5729, -0.7297, -0.3733, -0.5729, -0.7297, -0.3733, -0.5729, 0.7297, -0.6783, -0.6064, 0.4149, -0.6783, -0.6064, -0.4149, -0.6783, 0.6064, -0.4149, -0.3733, 0.5729, -0.7297, -0.3733, -0.5729, -0.7297, -0.6783, -0.6064, -0.4149, -0.3733, 0.5729, 0.7297, -0.6783, 0.6064, 0.4149, -0.6783, -0.6064, 0.4149, -0.3733, -0.5729, 0.7297])] * 3)])
arm_armature = bpy.data.armatures.new('Armature')  # bones are not reproduced

# ---- objects
ob_armature = bpy.data.objects.new('Armature', arm_armature)
ob_door2_col = bpy.data.objects.new('door2-col', me_cube_001)
ob_door_col = bpy.data.objects.new('door-col', me_cube)
ob_doorside_1 = bpy.data.objects.new('doorside_1', me_plane_004)
ob_doorframe = bpy.data.objects.new('doorframe', me_plane_001)
ob_doorside_2 = bpy.data.objects.new('doorside_2', me_plane_003)

# ---- transforms, parenting, visibility, modifiers, constraints
ob_armature.location = (0.0, 2.842e-16, 1.5)
ob_armature.rotation_euler = (-1.332e-07, 1.571, 0.0)
ob_armature.show_in_front = True
ob_door2_col.parent = ob_armature
ob_door2_col.matrix_parent_inverse = Matrix(((7.55e-08, -0.0, -1.0, 1.5), (1.0, -1.053e-07, 7.55e-08, -2.307), (-2.976e-08, -1.0, -2.247e-15, 1.836e-07), (-0.0, 0.0, -0.0, 1.0)))
ob_door2_col.location = (-0.04334, 2.251e-07, -4.411e-07)
ob_door2_col.rotation_euler = (-1.629e-07, -2.384e-07, -9.731e-08)
ob_door_col.parent = ob_armature
ob_door_col.matrix_parent_inverse = Matrix(((-2.721e-14, 7.55e-08, -1.0, 1.5), (-1.0, -3.418e-07, 2.615e-15, -2.307), (-2.663e-07, 1.0, 7.55e-08, 6.777e-08), (0.0, 0.0, -0.0, 1.0)))
ob_door_col.location = (0.04334, -1.185e-07, 5.901e-08)
ob_door_col.rotation_euler = (1.192e-07, -4.371e-08, 3.041e-07)
ob_doorside_1.parent = ob_armature
ob_doorside_1.matrix_parent_inverse = Matrix(((-2.721e-14, 7.55e-08, -1.0, 1.5), (-1.0, -3.418e-07, 2.615e-15, -2.307), (-2.663e-07, 1.0, 7.55e-08, 6.777e-08), (0.0, 0.0, -0.0, 1.0)))
ob_doorside_1.location = (-1.307, -5.29e-07, 0.0)
ob_doorside_1.rotation_euler = (1.192e-07, -4.371e-08, 3.041e-07)
_m = ob_doorside_1.modifiers.new('Smooth by Angle', 'NODES')
_m.node_group = ng_smooth_by_angle
_m.use_pin_to_last = True
_m.show_group_selector = False
ob_doorframe.location = (0.0, 0.0, 0.0)
ob_doorframe.rotation_euler = (-1.332e-07, 0.0, 0.0)
_m = ob_doorframe.modifiers.new('Smooth by Angle', 'NODES')
_m.node_group = ng_smooth_by_angle
_m.use_pin_to_last = True
_m.show_group_selector = False
ob_doorside_2.parent = ob_armature
ob_doorside_2.location = (1.5, -1.0, 0.0)
ob_doorside_2.rotation_euler = (-1.571, -2.98e-08, 1.571)
_m = ob_doorside_2.modifiers.new('Smooth by Angle', 'NODES')
_m.node_group = ng_smooth_by_angle
_m.use_pin_to_last = True
_m.show_group_selector = False

# ---- collection membership
scene.collection.objects.link(ob_armature)
scene.collection.objects.link(ob_door2_col)
scene.collection.objects.link(ob_door_col)
scene.collection.objects.link(ob_doorside_1)
scene.collection.objects.link(ob_doorframe)
scene.collection.objects.link(ob_doorside_2)

# ---- scene / render settings (as saved in the file)
scene.frame_start = 1; scene.frame_end = 30; scene.frame_set(0)
scene.render.engine = 'BLENDER_EEVEE_NEXT'
bpy.context.view_layer.update()

# ---- added for rendering (the .blend has no active camera and no usable light): camera, sun
cam_auto = bpy.data.cameras.new('AutoCamera')
cam_auto.lens = 50.0
cam_auto.sensor_width = 36.0
cam_auto.clip_end = 1000.0
ob_auto_camera = bpy.data.objects.new('AutoCamera', cam_auto)
scene.collection.objects.link(ob_auto_camera)
ob_auto_camera.location = (2.67236, -3.20683, 2.16289)
ob_auto_camera.rotation_euler = (1.09748, -7.21219e-08, 0.694738)
scene.camera = ob_auto_camera
light_auto_sun = bpy.data.lights.new('AutoSun', 'SUN')
light_auto_sun.energy = 3.0
light_auto_sun.angle = 0.0523599
ob_auto_sun = bpy.data.objects.new('AutoSun', light_auto_sun)
scene.collection.objects.link(ob_auto_sun)
ob_auto_sun.rotation_euler = (0.872665, 0.174533, 0.523599)
bpy.context.view_layer.update()
